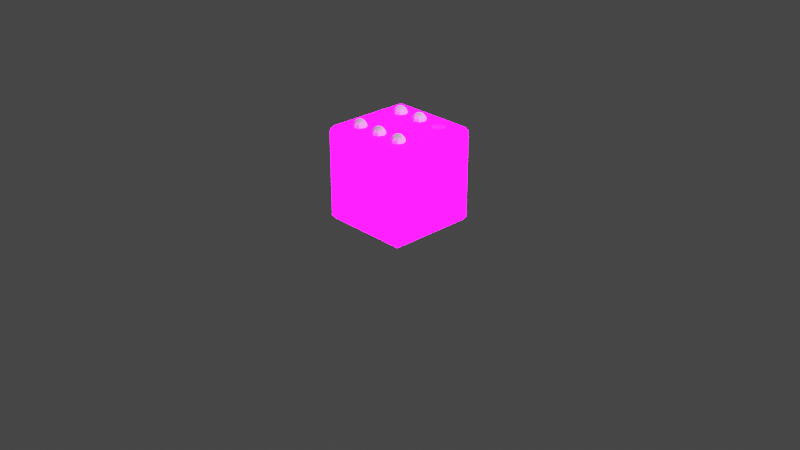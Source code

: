 # Source: Dice6.blend  (saved by Blender 3.6.11; exported with 4.5.12 LTS)
import bpy
from mathutils import Matrix  # noqa: F401  (used for matrix-valued properties, if any)

bpy.ops.wm.read_factory_settings(use_empty=True)
scene = bpy.context.scene
scene.name = 'Scene'

# ---- collections
col_collection = bpy.data.collections.new('Collection'); scene.collection.children.link(col_collection)
col_extras = bpy.data.collections.new('Extras'); scene.collection.children.link(col_extras)
col_export = bpy.data.collections.new('Export'); scene.collection.children.link(col_export)

# ---- images (referenced by path relative to the original .blend; pixels are not part of the script)
import os
ASSET_DIR = os.environ.get("B2B_ASSET_DIR", "")  # directory of the original .blend (textures are referenced by path, not embedded)
HERE = os.path.dirname(os.path.abspath(__file__))  # packed textures are extracted next to this script under _unpacked/

def load_image(name, relpath, width, height, colorspace="sRGB"):
    """Load a texture the original file referenced (path relative to the .blend, or extracted next to this script)."""
    p = next((c for c in (os.path.join(HERE, relpath), os.path.join(ASSET_DIR, relpath)) if relpath and os.path.exists(c)), "")
    if p:
        img = bpy.data.images.load(p, check_existing=True)
        img.name = name
    else:  # same state as the original file: an image datablock whose file is absent (Cycles renders it pink)
        img = bpy.data.images.new(name, width, height)
        img.source = "FILE"
        img.filepath = "//" + (relpath or name)
    img.colorspace_settings.name = colorspace
    return img
img_imphenziapixpal_emission_png = load_image('ImphenziaPixPal_Emission.png', 'ImphenziaPixPal_Emission.png', 1024, 1024, 'sRGB')
img_imphenziapixpal_attributes_png = load_image('ImphenziaPixPal_Attributes.png', 'ImphenziaPixPal_Attributes.png', 1024, 1024, 'sRGB')
img_imphenziapixpal_basecolor_png = load_image('ImphenziaPixPal_BaseColor.png', 'ImphenziaPixPal_BaseColor.png', 1024, 1024, 'sRGB')

# ---- materials (node trees are filled in below, after node groups)
mat_imphenziapixpal_001 = bpy.data.materials.new('ImphenziaPixPal.001')
mat_imphenziapixpal_001.alpha_threshold = 0.0
mat_imphenziapixpal_001.use_transparent_shadow = False
mat_imphenziapixpal_001.roughness = 0.5
mat_imphenziapixpal_001.line_color = (0.0, 0.0, 0.0, 1.0)

# ---- material node trees
mat_imphenziapixpal_001.use_nodes = True; mat_imphenziapixpal_001.node_tree.nodes.clear()
_N = mat_imphenziapixpal_001.node_tree.nodes; _L = mat_imphenziapixpal_001.node_tree.links
n0 = _N.new('ShaderNodeOutputMaterial'); n0.name = 'Material Output'; n0.location = (2687, 904)
n1 = _N.new('ShaderNodeBsdfPrincipled'); n1.name = 'Principled BSDF'; n1.location = (2220, 1074)
n1.distribution = 'GGX'
n1.subsurface_method = 'RANDOM_WALK_SKIN'
n1.inputs[3].default_value = 1.45
n1.inputs[13].default_value = 0.1412
n1.inputs[28].default_value = 20.0
n2 = _N.new('ShaderNodeMath'); n2.name = 'Math'; n2.location = (1892, 744)
n2.operation = 'SUBTRACT'
n2.inputs[0].default_value = 1.0
n3 = _N.new('ShaderNodeMath'); n3.name = 'Math.003'; n3.location = (926, 312)
n3.operation = 'MULTIPLY'
n4 = _N.new('ShaderNodeMath'); n4.name = 'Math.002'; n4.location = (554, 193)
n4.operation = 'DIVIDE'
n4.inputs[1].default_value = 36.0
n5 = _N.new('ShaderNodeSeparateColor'); n5.name = 'Separate Color'; n5.location = (538, 598)
n6 = _N.new('ShaderNodeMath'); n6.name = 'Math.001'; n6.location = (1201, 841)
n6.operation = 'SUBTRACT'
n7 = _N.new('ShaderNodeSeparateXYZ'); n7.name = 'Separate XYZ'; n7.location = (963, 968)
n8 = _N.new('ShaderNodeCombineXYZ'); n8.name = 'Combine XYZ'; n8.location = (1473, 992)
n9 = _N.new('ShaderNodeTexCoord'); n9.name = 'Texture Coordinate'; n9.location = (727, 942)
n10 = _N.new('ShaderNodeTexImage'); n10.name = 'Image Texture'; n10.location = (1803, 498)
n10.image = img_imphenziapixpal_emission_png
n10.interpolation = 'Closest'
n11 = _N.new('ShaderNodeTexImage'); n11.name = 'Image Texture.003'; n11.location = (205, 499)
n11.image = img_imphenziapixpal_attributes_png
n11.interpolation = 'Closest'
n12 = _N.new('ShaderNodeTexImage'); n12.name = 'Image Texture.002'; n12.location = (1808, 1182)
n12.image = img_imphenziapixpal_basecolor_png
n12.interpolation = 'Closest'
n13 = _N.new('ShaderNodeValue'); n13.name = 'Value'; n13.location = (357, 115)
n13.outputs[0].default_value = 1.0
_L.new(n1.outputs[0], n0.inputs[0])
_L.new(n10.outputs[0], n1.inputs[27])
_L.new(n11.outputs[0], n5.inputs[0])
_L.new(n5.outputs[1], n2.inputs[1])
_L.new(n2.outputs[0], n1.inputs[2])
_L.new(n5.outputs[0], n1.inputs[1])
_L.new(n12.outputs[0], n1.inputs[0])
_L.new(n13.outputs[0], n4.inputs[0])
_L.new(n9.outputs[2], n7.inputs[0])
_L.new(n7.outputs[0], n8.inputs[0])
_L.new(n7.outputs[2], n8.inputs[2])
_L.new(n7.outputs[1], n6.inputs[0])
_L.new(n6.outputs[0], n8.inputs[1])
_L.new(n8.outputs[0], n12.inputs[0])
_L.new(n4.outputs[0], n3.inputs[0])
_L.new(n5.outputs[2], n3.inputs[1])
_L.new(n3.outputs[0], n6.inputs[1])
_L.new(n8.outputs[0], n10.inputs[0])
n0.is_active_output = True

# ---- world
world_world = bpy.data.worlds.new('World'); scene.world = world_world
world_world.use_nodes = True; world_world.node_tree.nodes.clear()
_N = world_world.node_tree.nodes; _L = world_world.node_tree.links
n0 = _N.new('ShaderNodeOutputWorld'); n0.name = 'World Output'; n0.location = (300, 300)
n1 = _N.new('ShaderNodeBackground'); n1.name = 'Background'; n1.location = (10, 300)
n1.inputs[0].default_value = (0.05088, 0.05088, 0.05088, 1.0)
_L.new(n1.outputs[0], n0.inputs[0])
n0.is_active_output = True
world_world.color = (0.05088, 0.05088, 0.05088)
world_world.use_sun_shadow = False
world_world.sun_shadow_jitter_overblur = 0.0

# ---- cameras
cam_camera = bpy.data.cameras.new('Camera')
cam_camera.clip_end = 100.0
cam_camera.ortho_scale = 7.314

# ---- lights
light_light = bpy.data.lights.new('Light', 'POINT')
light_light.transmission_factor = 0.0
light_light.energy = 1000.0
light_light.shadow_soft_size = 0.1
light_light.shadow_maximum_resolution = 0.006
light_light.use_absolute_resolution = True

# ---- meshes
me_sphere_001 = bpy.data.meshes.new('Sphere.001')
me_sphere_001.from_pydata([(0.2911, -0.02029, 0.06929), (0.3083, -0.0375, 0.05303), (0.3198, -0.049, 0.0287), (0.3239, -0.05303, 1.339e-07), (0.3198, -0.049, -0.0287), (0.3083, -0.0375, -0.05303), (0.2911, -0.02029, -0.06929), (0.2708, -0.0287, 0.06929), (0.2708, -0.05303, 0.05303), (0.2708, -0.06929, 0.0287), (0.2708, -0.075, 1.311e-07), (0.2708, -0.06929, -0.0287), (0.2708, -0.05303, -0.05303), (0.2708, -0.0287, -0.06929), (0.2505, -0.02029, 0.06929), (0.2333, -0.0375, 0.05303), (0.2218, -0.049, 0.0287), (0.2178, -0.05303, 1.217e-07), (0.2218, -0.049, -0.0287), (0.2333, -0.0375, -0.05303), (0.2505, -0.02029, -0.06929), (0.2421, 1.327e-07, 0.06929), (0.2178, 1.44e-07, 0.05303), (0.2015, 1.512e-07, 0.0287), (0.1958, 1.236e-07, 1.112e-07), (0.2015, 1.203e-07, -0.0287), (0.2178, 1.12e-07, -0.05303), (0.2421, 1.299e-07, -0.06929), (0.2505, 0.0203, 0.06929), (0.2333, 0.0375, 0.05303), (0.2218, 0.049, 0.0287), (0.2178, 0.05303, 1.057e-07), (0.2218, 0.049, -0.0287), (0.2333, 0.0375, -0.05303), (0.2505, 0.02029, -0.06929), (0.2708, 0.0287, 0.06929), (0.2708, 0.05303, 0.05303), (0.2708, 0.06929, 0.0287), (0.2708, 0.075, 1.085e-07), (0.2708, 0.06929, -0.0287), (0.2708, 0.05303, -0.05303), (0.2708, 0.0287, -0.06929), (0.2911, 0.02029, 0.06929), (0.3083, 0.0375, 0.05303), (0.3198, 0.049, 0.0287), (0.3239, 0.05303, 1.179e-07), (0.3198, 0.049, -0.0287), (0.3083, 0.0375, -0.05303), (0.2911, 0.02029, -0.06929), (0.2708, 1.161e-07, -0.075), (0.2708, 1.49e-07, 0.075), (0.2995, 1.352e-07, 0.06929), (0.3239, 1.232e-07, 0.05303), (0.3401, 1.15e-07, 0.0287), (0.3458, 1.117e-07, 1.284e-07), (0.3401, 1.138e-07, -0.0287), (0.3239, 1.21e-07, -0.05303), (0.2995, 1.025e-07, -0.06929)], [], [(57, 56, 5, 6), (55, 54, 3, 4), (53, 52, 1, 2), (51, 50, 0), (49, 57, 6), (56, 55, 4, 5), (54, 53, 2, 3), (52, 51, 0, 1), (49, 6, 13), (5, 4, 11, 12), (3, 2, 9, 10), (1, 0, 7, 8), (6, 5, 12, 13), (4, 3, 10, 11), (2, 1, 8, 9), (0, 50, 7), (10, 9, 16, 17), (8, 7, 14, 15), (13, 12, 19, 20), (11, 10, 17, 18), (9, 8, 15, 16), (7, 50, 14), (49, 13, 20), (12, 11, 18, 19), (20, 19, 26, 27), (18, 17, 24, 25), (16, 15, 22, 23), (14, 50, 21), (49, 20, 27), (19, 18, 25, 26), (17, 16, 23, 24), (15, 14, 21, 22), (23, 22, 29, 30), (21, 50, 28), (49, 27, 34), (26, 25, 32, 33), (24, 23, 30, 31), (22, 21, 28, 29), (27, 26, 33, 34), (25, 24, 31, 32), (49, 34, 41), (33, 32, 39, 40), (31, 30, 37, 38), (29, 28, 35, 36), (34, 33, 40, 41), (32, 31, 38, 39), (30, 29, 36, 37), (28, 50, 35), (36, 35, 42, 43), (41, 40, 47, 48), (39, 38, 45, 46), (37, 36, 43, 44), (35, 50, 42), (49, 41, 48), (40, 39, 46, 47), (38, 37, 44, 45), (48, 47, 56, 57), (46, 45, 54, 55), (44, 43, 52, 53), (42, 50, 51), (49, 48, 57), (47, 46, 55, 56), (45, 44, 53, 54), (43, 42, 51, 52)])
_uv = me_sphere_001.uv_layers.new(name='UVMap')
_uv.uv.foreach_set('vector', [0.75, 0.125, 0.75, 0.25, 0.625, 0.25, 0.625, 0.125, 0.75, 0.375, 0.75, 0.5, 0.625, 0.5, 0.625, 0.375, 0.75, 0.625, 0.75, 0.75, 0.625, 0.75, 0.625, 0.625, 0.75, 0.875, 0.6875, 1.0, 0.625, 0.875, 0.6875, 0.0, 0.75, 0.125, 0.625, 0.125, 0.75, 0.25, 0.75, 0.375, 0.625, 0.375, 0.625, 0.25, 0.75, 0.5, 0.75, 0.625, 0.625, 0.625, 0.625, 0.5, 0.75, 0.75, 0.75, 0.875, 0.625, 0.875, 0.625, 0.75, 0.5625, 0.0, 0.625, 0.125, 0.5, 0.125, 0.625, 0.25, 0.625, 0.375, 0.5, 0.375, 0.5, 0.25, 0.625, 0.5, 0.625, 0.625, 0.5, 0.625, 0.5, 0.5, 0.625, 0.75, 0.625, 0.875, 0.5, 0.875, 0.5, 0.75, 0.625, 0.125, 0.625, 0.25, 0.5, 0.25, 0.5, 0.125, 0.625, 0.375, 0.625, 0.5, 0.5, 0.5, 0.5, 0.375, 0.625, 0.625, 0.625, 0.75, 0.5, 0.75, 0.5, 0.625, 0.625, 0.875, 0.5625, 1.0, 0.5, 0.875, 0.5, 0.5, 0.5, 0.625, 0.375, 0.625, 0.375, 0.5, 0.5, 0.75, 0.5, 0.875, 0.375, 0.875, 0.375, 0.75, 0.5, 0.125, 0.5, 0.25, 0.375, 0.25, 0.375, 0.125, 0.5, 0.375, 0.5, 0.5, 0.375, 0.5, 0.375, 0.375, 0.5, 0.625, 0.5, 0.75, 0.375, 0.75, 0.375, 0.625, 0.5, 0.875, 0.4375, 1.0, 0.375, 0.875, 0.4375, 0.0, 0.5, 0.125, 0.375, 0.125, 0.5, 0.25, 0.5, 0.375, 0.375, 0.375, 0.375, 0.25, 0.375, 0.125, 0.375, 0.25, 0.25, 0.25, 0.25, 0.125, 0.375, 0.375, 0.375, 0.5, 0.25, 0.5, 0.25, 0.375, 0.375, 0.625, 0.375, 0.75, 0.25, 0.75, 0.25, 0.625, 0.375, 0.875, 0.3125, 1.0, 0.25, 0.875, 0.3125, 0.0, 0.375, 0.125, 0.25, 0.125, 0.375, 0.25, 0.375, 0.375, 0.25, 0.375, 0.25, 0.25, 0.375, 0.5, 0.375, 0.625, 0.25, 0.625, 0.25, 0.5, 0.375, 0.75, 0.375, 0.875, 0.25, 0.875, 0.25, 0.75, 0.25, 0.625, 0.25, 0.75, 0.125, 0.75, 0.125, 0.625, 0.25, 0.875, 0.1875, 1.0, 0.125, 0.875, 0.1875, 0.0, 0.25, 0.125, 0.125, 0.125, 0.25, 0.25, 0.25, 0.375, 0.125, 0.375, 0.125, 0.25, 0.25, 0.5, 0.25, 0.625, 0.125, 0.625, 0.125, 0.5, 0.25, 0.75, 0.25, 0.875, 0.125, 0.875, 0.125, 0.75, 0.25, 0.125, 0.25, 0.25, 0.125, 0.25, 0.125, 0.125, 0.25, 0.375, 0.25, 0.5, 0.125, 0.5, 0.125, 0.375, 0.0625, 0.0, 0.125, 0.125, 0.0, 0.125, 0.125, 0.25, 0.125, 0.375, 0.0, 0.375, 0.0, 0.25, 0.125, 0.5, 0.125, 0.625, 0.0, 0.625, 0.0, 0.5, 0.125, 0.75, 0.125, 0.875, 0.0, 0.875, 0.0, 0.75, 0.125, 0.125, 0.125, 0.25, 0.0, 0.25, 0.0, 0.125, 0.125, 0.375, 0.125, 0.5, 0.0, 0.5, 0.0, 0.375, 0.125, 0.625, 0.125, 0.75, 0.0, 0.75, 0.0, 0.625, 0.125, 0.875, 0.0625, 1.0, 0.0, 0.875, 1.0, 0.75, 1.0, 0.875, 0.875, 0.875, 0.875, 0.75, 1.0, 0.125, 1.0, 0.25, 0.875, 0.25, 0.875, 0.125, 1.0, 0.375, 1.0, 0.5, 0.875, 0.5, 0.875, 0.375, 1.0, 0.625, 1.0, 0.75, 0.875, 0.75, 0.875, 0.625, 1.0, 0.875, 0.9375, 1.0, 0.875, 0.875, 0.9375, 0.0, 1.0, 0.125, 0.875, 0.125, 1.0, 0.25, 1.0, 0.375, 0.875, 0.375, 0.875, 0.25, 1.0, 0.5, 1.0, 0.625, 0.875, 0.625, 0.875, 0.5, 0.875, 0.125, 0.875, 0.25, 0.75, 0.25, 0.75, 0.125, 0.875, 0.375, 0.875, 0.5, 0.75, 0.5, 0.75, 0.375, 0.875, 0.625, 0.875, 0.75, 0.75, 0.75, 0.75, 0.625, 0.875, 0.875, 0.8125, 1.0, 0.75, 0.875, 0.8125, 0.0, 0.875, 0.125, 0.75, 0.125, 0.875, 0.25, 0.875, 0.375, 0.75, 0.375, 0.75, 0.25, 0.875, 0.5, 0.875, 0.625, 0.75, 0.625, 0.75, 0.5, 0.875, 0.75, 0.875, 0.875, 0.75, 0.875, 0.75, 0.75])
me_sphere_001.update()
me_sphere_003 = bpy.data.meshes.new('Sphere.003')
me_sphere_003.from_pydata([(0.2911, 0.2911, 0.06929), (0.3083, 0.3083, 0.05303), (0.3198, 0.3198, 0.0287), (0.3239, 0.3239, 6.847e-08), (0.3198, 0.3198, -0.0287), (0.3083, 0.3083, -0.05303), (0.2911, 0.2911, -0.06929), (0.2995, 0.2708, 0.06929), (0.3239, 0.2708, 0.05303), (0.3401, 0.2708, 0.0287), (0.3458, 0.2708, 7.024e-08), (0.3401, 0.2708, -0.0287), (0.3239, 0.2708, -0.05303), (0.2995, 0.2708, -0.06929), (0.2911, 0.2505, 0.06929), (0.3083, 0.2333, 0.05303), (0.3198, 0.2218, 0.0287), (0.3239, 0.2178, 6.628e-08), (0.3198, 0.2218, -0.0287), (0.3083, 0.2333, -0.05303), (0.2911, 0.2505, -0.06929), (0.2708, 0.2421, 0.06929), (0.2708, 0.2178, 0.05303), (0.2708, 0.2015, 0.0287), (0.2708, 0.1958, 5.891e-08), (0.2708, 0.2015, -0.0287), (0.2708, 0.2178, -0.05303), (0.2708, 0.2421, -0.06929), (0.2505, 0.2505, 0.06929), (0.2333, 0.2333, 0.05303), (0.2218, 0.2218, 0.0287), (0.2178, 0.2178, 5.245e-08), (0.2218, 0.2218, -0.0287), (0.2333, 0.2333, -0.05303), (0.2505, 0.2505, -0.06929), (0.2421, 0.2708, 0.06929), (0.2178, 0.2708, 0.05303), (0.2015, 0.2708, 0.0287), (0.1958, 0.2708, 5.068e-08), (0.2015, 0.2708, -0.0287), (0.2178, 0.2708, -0.05303), (0.2421, 0.2708, -0.06929), (0.2505, 0.2911, 0.06929), (0.2333, 0.3083, 0.05303), (0.2218, 0.3198, 0.0287), (0.2178, 0.3239, 5.464e-08), (0.2218, 0.3198, -0.0287), (0.2333, 0.3083, -0.05303), (0.2505, 0.2911, -0.06929), (0.2708, 0.2708, -0.075), (0.2708, 0.2708, 0.075), (0.2708, 0.2995, 0.06929), (0.2708, 0.3239, 0.05303), (0.2708, 0.3401, 0.0287), (0.2708, 0.3458, 6.201e-08), (0.2708, 0.3401, -0.0287), (0.2708, 0.3239, -0.05303), (0.2708, 0.2995, -0.06929)], [], [(57, 56, 5, 6), (55, 54, 3, 4), (53, 52, 1, 2), (51, 50, 0), (49, 57, 6), (56, 55, 4, 5), (54, 53, 2, 3), (52, 51, 0, 1), (49, 6, 13), (5, 4, 11, 12), (3, 2, 9, 10), (1, 0, 7, 8), (6, 5, 12, 13), (4, 3, 10, 11), (2, 1, 8, 9), (0, 50, 7), (10, 9, 16, 17), (8, 7, 14, 15), (13, 12, 19, 20), (11, 10, 17, 18), (9, 8, 15, 16), (7, 50, 14), (49, 13, 20), (12, 11, 18, 19), (20, 19, 26, 27), (18, 17, 24, 25), (16, 15, 22, 23), (14, 50, 21), (49, 20, 27), (19, 18, 25, 26), (17, 16, 23, 24), (15, 14, 21, 22), (23, 22, 29, 30), (21, 50, 28), (49, 27, 34), (26, 25, 32, 33), (24, 23, 30, 31), (22, 21, 28, 29), (27, 26, 33, 34), (25, 24, 31, 32), (49, 34, 41), (33, 32, 39, 40), (31, 30, 37, 38), (29, 28, 35, 36), (34, 33, 40, 41), (32, 31, 38, 39), (30, 29, 36, 37), (28, 50, 35), (36, 35, 42, 43), (41, 40, 47, 48), (39, 38, 45, 46), (37, 36, 43, 44), (35, 50, 42), (49, 41, 48), (40, 39, 46, 47), (38, 37, 44, 45), (48, 47, 56, 57), (46, 45, 54, 55), (44, 43, 52, 53), (42, 50, 51), (49, 48, 57), (47, 46, 55, 56), (45, 44, 53, 54), (43, 42, 51, 52)])
_uv = me_sphere_003.uv_layers.new(name='UVMap')
_uv.uv.foreach_set('vector', [0.75, 0.125, 0.75, 0.25, 0.625, 0.25, 0.625, 0.125, 0.75, 0.375, 0.75, 0.5, 0.625, 0.5, 0.625, 0.375, 0.75, 0.625, 0.75, 0.75, 0.625, 0.75, 0.625, 0.625, 0.75, 0.875, 0.6875, 1.0, 0.625, 0.875, 0.6875, 0.0, 0.75, 0.125, 0.625, 0.125, 0.75, 0.25, 0.75, 0.375, 0.625, 0.375, 0.625, 0.25, 0.75, 0.5, 0.75, 0.625, 0.625, 0.625, 0.625, 0.5, 0.75, 0.75, 0.75, 0.875, 0.625, 0.875, 0.625, 0.75, 0.5625, 0.0, 0.625, 0.125, 0.5, 0.125, 0.625, 0.25, 0.625, 0.375, 0.5, 0.375, 0.5, 0.25, 0.625, 0.5, 0.625, 0.625, 0.5, 0.625, 0.5, 0.5, 0.625, 0.75, 0.625, 0.875, 0.5, 0.875, 0.5, 0.75, 0.625, 0.125, 0.625, 0.25, 0.5, 0.25, 0.5, 0.125, 0.625, 0.375, 0.625, 0.5, 0.5, 0.5, 0.5, 0.375, 0.625, 0.625, 0.625, 0.75, 0.5, 0.75, 0.5, 0.625, 0.625, 0.875, 0.5625, 1.0, 0.5, 0.875, 0.5, 0.5, 0.5, 0.625, 0.375, 0.625, 0.375, 0.5, 0.5, 0.75, 0.5, 0.875, 0.375, 0.875, 0.375, 0.75, 0.5, 0.125, 0.5, 0.25, 0.375, 0.25, 0.375, 0.125, 0.5, 0.375, 0.5, 0.5, 0.375, 0.5, 0.375, 0.375, 0.5, 0.625, 0.5, 0.75, 0.375, 0.75, 0.375, 0.625, 0.5, 0.875, 0.4375, 1.0, 0.375, 0.875, 0.4375, 0.0, 0.5, 0.125, 0.375, 0.125, 0.5, 0.25, 0.5, 0.375, 0.375, 0.375, 0.375, 0.25, 0.375, 0.125, 0.375, 0.25, 0.25, 0.25, 0.25, 0.125, 0.375, 0.375, 0.375, 0.5, 0.25, 0.5, 0.25, 0.375, 0.375, 0.625, 0.375, 0.75, 0.25, 0.75, 0.25, 0.625, 0.375, 0.875, 0.3125, 1.0, 0.25, 0.875, 0.3125, 0.0, 0.375, 0.125, 0.25, 0.125, 0.375, 0.25, 0.375, 0.375, 0.25, 0.375, 0.25, 0.25, 0.375, 0.5, 0.375, 0.625, 0.25, 0.625, 0.25, 0.5, 0.375, 0.75, 0.375, 0.875, 0.25, 0.875, 0.25, 0.75, 0.25, 0.625, 0.25, 0.75, 0.125, 0.75, 0.125, 0.625, 0.25, 0.875, 0.1875, 1.0, 0.125, 0.875, 0.1875, 0.0, 0.25, 0.125, 0.125, 0.125, 0.25, 0.25, 0.25, 0.375, 0.125, 0.375, 0.125, 0.25, 0.25, 0.5, 0.25, 0.625, 0.125, 0.625, 0.125, 0.5, 0.25, 0.75, 0.25, 0.875, 0.125, 0.875, 0.125, 0.75, 0.25, 0.125, 0.25, 0.25, 0.125, 0.25, 0.125, 0.125, 0.25, 0.375, 0.25, 0.5, 0.125, 0.5, 0.125, 0.375, 0.0625, 0.0, 0.125, 0.125, 0.0, 0.125, 0.125, 0.25, 0.125, 0.375, 0.0, 0.375, 0.0, 0.25, 0.125, 0.5, 0.125, 0.625, 0.0, 0.625, 0.0, 0.5, 0.125, 0.75, 0.125, 0.875, 0.0, 0.875, 0.0, 0.75, 0.125, 0.125, 0.125, 0.25, 0.0, 0.25, 0.0, 0.125, 0.125, 0.375, 0.125, 0.5, 0.0, 0.5, 0.0, 0.375, 0.125, 0.625, 0.125, 0.75, 0.0, 0.75, 0.0, 0.625, 0.125, 0.875, 0.0625, 1.0, 0.0, 0.875, 1.0, 0.75, 1.0, 0.875, 0.875, 0.875, 0.875, 0.75, 1.0, 0.125, 1.0, 0.25, 0.875, 0.25, 0.875, 0.125, 1.0, 0.375, 1.0, 0.5, 0.875, 0.5, 0.875, 0.375, 1.0, 0.625, 1.0, 0.75, 0.875, 0.75, 0.875, 0.625, 1.0, 0.875, 0.9375, 1.0, 0.875, 0.875, 0.9375, 0.0, 1.0, 0.125, 0.875, 0.125, 1.0, 0.25, 1.0, 0.375, 0.875, 0.375, 0.875, 0.25, 1.0, 0.5, 1.0, 0.625, 0.875, 0.625, 0.875, 0.5, 0.875, 0.125, 0.875, 0.25, 0.75, 0.25, 0.75, 0.125, 0.875, 0.375, 0.875, 0.5, 0.75, 0.5, 0.75, 0.375, 0.875, 0.625, 0.875, 0.75, 0.75, 0.75, 0.75, 0.625, 0.875, 0.875, 0.8125, 1.0, 0.75, 0.875, 0.8125, 0.0, 0.875, 0.125, 0.75, 0.125, 0.875, 0.25, 0.875, 0.375, 0.75, 0.375, 0.75, 0.25, 0.875, 0.5, 0.875, 0.625, 0.75, 0.625, 0.75, 0.5, 0.875, 0.75, 0.875, 0.875, 0.75, 0.875, 0.75, 0.75])
me_sphere_003.update()
me_sphere_004 = bpy.data.meshes.new('Sphere.004')
me_sphere_004.from_pydata([(0.2911, 0.2911, 0.06929), (0.3083, 0.3083, 0.05303), (0.3198, 0.3198, 0.0287), (0.3239, 0.3239, 6.847e-08), (0.3198, 0.3198, -0.0287), (0.3083, 0.3083, -0.05303), (0.2911, 0.2911, -0.06929), (0.2995, 0.2708, 0.06929), (0.3239, 0.2708, 0.05303), (0.3401, 0.2708, 0.0287), (0.3458, 0.2708, 7.024e-08), (0.3401, 0.2708, -0.0287), (0.3239, 0.2708, -0.05303), (0.2995, 0.2708, -0.06929), (0.2911, 0.2505, 0.06929), (0.3083, 0.2333, 0.05303), (0.3198, 0.2218, 0.0287), (0.3239, 0.2178, 6.628e-08), (0.3198, 0.2218, -0.0287), (0.3083, 0.2333, -0.05303), (0.2911, 0.2505, -0.06929), (0.2708, 0.2421, 0.06929), (0.2708, 0.2178, 0.05303), (0.2708, 0.2015, 0.0287), (0.2708, 0.1958, 5.891e-08), (0.2708, 0.2015, -0.0287), (0.2708, 0.2178, -0.05303), (0.2708, 0.2421, -0.06929), (0.2505, 0.2505, 0.06929), (0.2333, 0.2333, 0.05303), (0.2218, 0.2218, 0.0287), (0.2178, 0.2178, 5.245e-08), (0.2218, 0.2218, -0.0287), (0.2333, 0.2333, -0.05303), (0.2505, 0.2505, -0.06929), (0.2421, 0.2708, 0.06929), (0.2178, 0.2708, 0.05303), (0.2015, 0.2708, 0.0287), (0.1958, 0.2708, 5.068e-08), (0.2015, 0.2708, -0.0287), (0.2178, 0.2708, -0.05303), (0.2421, 0.2708, -0.06929), (0.2505, 0.2911, 0.06929), (0.2333, 0.3083, 0.05303), (0.2218, 0.3198, 0.0287), (0.2178, 0.3239, 5.464e-08), (0.2218, 0.3198, -0.0287), (0.2333, 0.3083, -0.05303), (0.2505, 0.2911, -0.06929), (0.2708, 0.2708, -0.075), (0.2708, 0.2708, 0.075), (0.2708, 0.2995, 0.06929), (0.2708, 0.3239, 0.05303), (0.2708, 0.3401, 0.0287), (0.2708, 0.3458, 6.201e-08), (0.2708, 0.3401, -0.0287), (0.2708, 0.3239, -0.05303), (0.2708, 0.2995, -0.06929)], [], [(57, 56, 5, 6), (55, 54, 3, 4), (53, 52, 1, 2), (51, 50, 0), (49, 57, 6), (56, 55, 4, 5), (54, 53, 2, 3), (52, 51, 0, 1), (49, 6, 13), (5, 4, 11, 12), (3, 2, 9, 10), (1, 0, 7, 8), (6, 5, 12, 13), (4, 3, 10, 11), (2, 1, 8, 9), (0, 50, 7), (10, 9, 16, 17), (8, 7, 14, 15), (13, 12, 19, 20), (11, 10, 17, 18), (9, 8, 15, 16), (7, 50, 14), (49, 13, 20), (12, 11, 18, 19), (20, 19, 26, 27), (18, 17, 24, 25), (16, 15, 22, 23), (14, 50, 21), (49, 20, 27), (19, 18, 25, 26), (17, 16, 23, 24), (15, 14, 21, 22), (23, 22, 29, 30), (21, 50, 28), (49, 27, 34), (26, 25, 32, 33), (24, 23, 30, 31), (22, 21, 28, 29), (27, 26, 33, 34), (25, 24, 31, 32), (49, 34, 41), (33, 32, 39, 40), (31, 30, 37, 38), (29, 28, 35, 36), (34, 33, 40, 41), (32, 31, 38, 39), (30, 29, 36, 37), (28, 50, 35), (36, 35, 42, 43), (41, 40, 47, 48), (39, 38, 45, 46), (37, 36, 43, 44), (35, 50, 42), (49, 41, 48), (40, 39, 46, 47), (38, 37, 44, 45), (48, 47, 56, 57), (46, 45, 54, 55), (44, 43, 52, 53), (42, 50, 51), (49, 48, 57), (47, 46, 55, 56), (45, 44, 53, 54), (43, 42, 51, 52)])
_uv = me_sphere_004.uv_layers.new(name='UVMap')
_uv.uv.foreach_set('vector', [0.75, 0.125, 0.75, 0.25, 0.625, 0.25, 0.625, 0.125, 0.75, 0.375, 0.75, 0.5, 0.625, 0.5, 0.625, 0.375, 0.75, 0.625, 0.75, 0.75, 0.625, 0.75, 0.625, 0.625, 0.75, 0.875, 0.6875, 1.0, 0.625, 0.875, 0.6875, 0.0, 0.75, 0.125, 0.625, 0.125, 0.75, 0.25, 0.75, 0.375, 0.625, 0.375, 0.625, 0.25, 0.75, 0.5, 0.75, 0.625, 0.625, 0.625, 0.625, 0.5, 0.75, 0.75, 0.75, 0.875, 0.625, 0.875, 0.625, 0.75, 0.5625, 0.0, 0.625, 0.125, 0.5, 0.125, 0.625, 0.25, 0.625, 0.375, 0.5, 0.375, 0.5, 0.25, 0.625, 0.5, 0.625, 0.625, 0.5, 0.625, 0.5, 0.5, 0.625, 0.75, 0.625, 0.875, 0.5, 0.875, 0.5, 0.75, 0.625, 0.125, 0.625, 0.25, 0.5, 0.25, 0.5, 0.125, 0.625, 0.375, 0.625, 0.5, 0.5, 0.5, 0.5, 0.375, 0.625, 0.625, 0.625, 0.75, 0.5, 0.75, 0.5, 0.625, 0.625, 0.875, 0.5625, 1.0, 0.5, 0.875, 0.5, 0.5, 0.5, 0.625, 0.375, 0.625, 0.375, 0.5, 0.5, 0.75, 0.5, 0.875, 0.375, 0.875, 0.375, 0.75, 0.5, 0.125, 0.5, 0.25, 0.375, 0.25, 0.375, 0.125, 0.5, 0.375, 0.5, 0.5, 0.375, 0.5, 0.375, 0.375, 0.5, 0.625, 0.5, 0.75, 0.375, 0.75, 0.375, 0.625, 0.5, 0.875, 0.4375, 1.0, 0.375, 0.875, 0.4375, 0.0, 0.5, 0.125, 0.375, 0.125, 0.5, 0.25, 0.5, 0.375, 0.375, 0.375, 0.375, 0.25, 0.375, 0.125, 0.375, 0.25, 0.25, 0.25, 0.25, 0.125, 0.375, 0.375, 0.375, 0.5, 0.25, 0.5, 0.25, 0.375, 0.375, 0.625, 0.375, 0.75, 0.25, 0.75, 0.25, 0.625, 0.375, 0.875, 0.3125, 1.0, 0.25, 0.875, 0.3125, 0.0, 0.375, 0.125, 0.25, 0.125, 0.375, 0.25, 0.375, 0.375, 0.25, 0.375, 0.25, 0.25, 0.375, 0.5, 0.375, 0.625, 0.25, 0.625, 0.25, 0.5, 0.375, 0.75, 0.375, 0.875, 0.25, 0.875, 0.25, 0.75, 0.25, 0.625, 0.25, 0.75, 0.125, 0.75, 0.125, 0.625, 0.25, 0.875, 0.1875, 1.0, 0.125, 0.875, 0.1875, 0.0, 0.25, 0.125, 0.125, 0.125, 0.25, 0.25, 0.25, 0.375, 0.125, 0.375, 0.125, 0.25, 0.25, 0.5, 0.25, 0.625, 0.125, 0.625, 0.125, 0.5, 0.25, 0.75, 0.25, 0.875, 0.125, 0.875, 0.125, 0.75, 0.25, 0.125, 0.25, 0.25, 0.125, 0.25, 0.125, 0.125, 0.25, 0.375, 0.25, 0.5, 0.125, 0.5, 0.125, 0.375, 0.0625, 0.0, 0.125, 0.125, 0.0, 0.125, 0.125, 0.25, 0.125, 0.375, 0.0, 0.375, 0.0, 0.25, 0.125, 0.5, 0.125, 0.625, 0.0, 0.625, 0.0, 0.5, 0.125, 0.75, 0.125, 0.875, 0.0, 0.875, 0.0, 0.75, 0.125, 0.125, 0.125, 0.25, 0.0, 0.25, 0.0, 0.125, 0.125, 0.375, 0.125, 0.5, 0.0, 0.5, 0.0, 0.375, 0.125, 0.625, 0.125, 0.75, 0.0, 0.75, 0.0, 0.625, 0.125, 0.875, 0.0625, 1.0, 0.0, 0.875, 1.0, 0.75, 1.0, 0.875, 0.875, 0.875, 0.875, 0.75, 1.0, 0.125, 1.0, 0.25, 0.875, 0.25, 0.875, 0.125, 1.0, 0.375, 1.0, 0.5, 0.875, 0.5, 0.875, 0.375, 1.0, 0.625, 1.0, 0.75, 0.875, 0.75, 0.875, 0.625, 1.0, 0.875, 0.9375, 1.0, 0.875, 0.875, 0.9375, 0.0, 1.0, 0.125, 0.875, 0.125, 1.0, 0.25, 1.0, 0.375, 0.875, 0.375, 0.875, 0.25, 1.0, 0.5, 1.0, 0.625, 0.875, 0.625, 0.875, 0.5, 0.875, 0.125, 0.875, 0.25, 0.75, 0.25, 0.75, 0.125, 0.875, 0.375, 0.875, 0.5, 0.75, 0.5, 0.75, 0.375, 0.875, 0.625, 0.875, 0.75, 0.75, 0.75, 0.75, 0.625, 0.875, 0.875, 0.8125, 1.0, 0.75, 0.875, 0.8125, 0.0, 0.875, 0.125, 0.75, 0.125, 0.875, 0.25, 0.875, 0.375, 0.75, 0.375, 0.75, 0.25, 0.875, 0.5, 0.875, 0.625, 0.75, 0.625, 0.75, 0.5, 0.875, 0.75, 0.875, 0.875, 0.75, 0.875, 0.75, 0.75])
me_sphere_004.update()
me_sphere_005 = bpy.data.meshes.new('Sphere.005')
me_sphere_005.from_pydata([(0.2911, 0.2911, 0.06929), (0.3083, 0.3083, 0.05303), (0.3198, 0.3198, 0.0287), (0.3239, 0.3239, 6.847e-08), (0.3198, 0.3198, -0.0287), (0.3083, 0.3083, -0.05303), (0.2911, 0.2911, -0.06929), (0.2995, 0.2708, 0.06929), (0.3239, 0.2708, 0.05303), (0.3401, 0.2708, 0.0287), (0.3458, 0.2708, 7.024e-08), (0.3401, 0.2708, -0.0287), (0.3239, 0.2708, -0.05303), (0.2995, 0.2708, -0.06929), (0.2911, 0.2505, 0.06929), (0.3083, 0.2333, 0.05303), (0.3198, 0.2218, 0.0287), (0.3239, 0.2178, 6.628e-08), (0.3198, 0.2218, -0.0287), (0.3083, 0.2333, -0.05303), (0.2911, 0.2505, -0.06929), (0.2708, 0.2421, 0.06929), (0.2708, 0.2178, 0.05303), (0.2708, 0.2015, 0.0287), (0.2708, 0.1958, 5.891e-08), (0.2708, 0.2015, -0.0287), (0.2708, 0.2178, -0.05303), (0.2708, 0.2421, -0.06929), (0.2505, 0.2505, 0.06929), (0.2333, 0.2333, 0.05303), (0.2218, 0.2218, 0.0287), (0.2178, 0.2178, 5.245e-08), (0.2218, 0.2218, -0.0287), (0.2333, 0.2333, -0.05303), (0.2505, 0.2505, -0.06929), (0.2421, 0.2708, 0.06929), (0.2178, 0.2708, 0.05303), (0.2015, 0.2708, 0.0287), (0.1958, 0.2708, 5.068e-08), (0.2015, 0.2708, -0.0287), (0.2178, 0.2708, -0.05303), (0.2421, 0.2708, -0.06929), (0.2505, 0.2911, 0.06929), (0.2333, 0.3083, 0.05303), (0.2218, 0.3198, 0.0287), (0.2178, 0.3239, 5.464e-08), (0.2218, 0.3198, -0.0287), (0.2333, 0.3083, -0.05303), (0.2505, 0.2911, -0.06929), (0.2708, 0.2708, -0.075), (0.2708, 0.2708, 0.075), (0.2708, 0.2995, 0.06929), (0.2708, 0.3239, 0.05303), (0.2708, 0.3401, 0.0287), (0.2708, 0.3458, 6.201e-08), (0.2708, 0.3401, -0.0287), (0.2708, 0.3239, -0.05303), (0.2708, 0.2995, -0.06929)], [], [(57, 56, 5, 6), (55, 54, 3, 4), (53, 52, 1, 2), (51, 50, 0), (49, 57, 6), (56, 55, 4, 5), (54, 53, 2, 3), (52, 51, 0, 1), (49, 6, 13), (5, 4, 11, 12), (3, 2, 9, 10), (1, 0, 7, 8), (6, 5, 12, 13), (4, 3, 10, 11), (2, 1, 8, 9), (0, 50, 7), (10, 9, 16, 17), (8, 7, 14, 15), (13, 12, 19, 20), (11, 10, 17, 18), (9, 8, 15, 16), (7, 50, 14), (49, 13, 20), (12, 11, 18, 19), (20, 19, 26, 27), (18, 17, 24, 25), (16, 15, 22, 23), (14, 50, 21), (49, 20, 27), (19, 18, 25, 26), (17, 16, 23, 24), (15, 14, 21, 22), (23, 22, 29, 30), (21, 50, 28), (49, 27, 34), (26, 25, 32, 33), (24, 23, 30, 31), (22, 21, 28, 29), (27, 26, 33, 34), (25, 24, 31, 32), (49, 34, 41), (33, 32, 39, 40), (31, 30, 37, 38), (29, 28, 35, 36), (34, 33, 40, 41), (32, 31, 38, 39), (30, 29, 36, 37), (28, 50, 35), (36, 35, 42, 43), (41, 40, 47, 48), (39, 38, 45, 46), (37, 36, 43, 44), (35, 50, 42), (49, 41, 48), (40, 39, 46, 47), (38, 37, 44, 45), (48, 47, 56, 57), (46, 45, 54, 55), (44, 43, 52, 53), (42, 50, 51), (49, 48, 57), (47, 46, 55, 56), (45, 44, 53, 54), (43, 42, 51, 52)])
_uv = me_sphere_005.uv_layers.new(name='UVMap')
_uv.uv.foreach_set('vector', [0.75, 0.125, 0.75, 0.25, 0.625, 0.25, 0.625, 0.125, 0.75, 0.375, 0.75, 0.5, 0.625, 0.5, 0.625, 0.375, 0.75, 0.625, 0.75, 0.75, 0.625, 0.75, 0.625, 0.625, 0.75, 0.875, 0.6875, 1.0, 0.625, 0.875, 0.6875, 0.0, 0.75, 0.125, 0.625, 0.125, 0.75, 0.25, 0.75, 0.375, 0.625, 0.375, 0.625, 0.25, 0.75, 0.5, 0.75, 0.625, 0.625, 0.625, 0.625, 0.5, 0.75, 0.75, 0.75, 0.875, 0.625, 0.875, 0.625, 0.75, 0.5625, 0.0, 0.625, 0.125, 0.5, 0.125, 0.625, 0.25, 0.625, 0.375, 0.5, 0.375, 0.5, 0.25, 0.625, 0.5, 0.625, 0.625, 0.5, 0.625, 0.5, 0.5, 0.625, 0.75, 0.625, 0.875, 0.5, 0.875, 0.5, 0.75, 0.625, 0.125, 0.625, 0.25, 0.5, 0.25, 0.5, 0.125, 0.625, 0.375, 0.625, 0.5, 0.5, 0.5, 0.5, 0.375, 0.625, 0.625, 0.625, 0.75, 0.5, 0.75, 0.5, 0.625, 0.625, 0.875, 0.5625, 1.0, 0.5, 0.875, 0.5, 0.5, 0.5, 0.625, 0.375, 0.625, 0.375, 0.5, 0.5, 0.75, 0.5, 0.875, 0.375, 0.875, 0.375, 0.75, 0.5, 0.125, 0.5, 0.25, 0.375, 0.25, 0.375, 0.125, 0.5, 0.375, 0.5, 0.5, 0.375, 0.5, 0.375, 0.375, 0.5, 0.625, 0.5, 0.75, 0.375, 0.75, 0.375, 0.625, 0.5, 0.875, 0.4375, 1.0, 0.375, 0.875, 0.4375, 0.0, 0.5, 0.125, 0.375, 0.125, 0.5, 0.25, 0.5, 0.375, 0.375, 0.375, 0.375, 0.25, 0.375, 0.125, 0.375, 0.25, 0.25, 0.25, 0.25, 0.125, 0.375, 0.375, 0.375, 0.5, 0.25, 0.5, 0.25, 0.375, 0.375, 0.625, 0.375, 0.75, 0.25, 0.75, 0.25, 0.625, 0.375, 0.875, 0.3125, 1.0, 0.25, 0.875, 0.3125, 0.0, 0.375, 0.125, 0.25, 0.125, 0.375, 0.25, 0.375, 0.375, 0.25, 0.375, 0.25, 0.25, 0.375, 0.5, 0.375, 0.625, 0.25, 0.625, 0.25, 0.5, 0.375, 0.75, 0.375, 0.875, 0.25, 0.875, 0.25, 0.75, 0.25, 0.625, 0.25, 0.75, 0.125, 0.75, 0.125, 0.625, 0.25, 0.875, 0.1875, 1.0, 0.125, 0.875, 0.1875, 0.0, 0.25, 0.125, 0.125, 0.125, 0.25, 0.25, 0.25, 0.375, 0.125, 0.375, 0.125, 0.25, 0.25, 0.5, 0.25, 0.625, 0.125, 0.625, 0.125, 0.5, 0.25, 0.75, 0.25, 0.875, 0.125, 0.875, 0.125, 0.75, 0.25, 0.125, 0.25, 0.25, 0.125, 0.25, 0.125, 0.125, 0.25, 0.375, 0.25, 0.5, 0.125, 0.5, 0.125, 0.375, 0.0625, 0.0, 0.125, 0.125, 0.0, 0.125, 0.125, 0.25, 0.125, 0.375, 0.0, 0.375, 0.0, 0.25, 0.125, 0.5, 0.125, 0.625, 0.0, 0.625, 0.0, 0.5, 0.125, 0.75, 0.125, 0.875, 0.0, 0.875, 0.0, 0.75, 0.125, 0.125, 0.125, 0.25, 0.0, 0.25, 0.0, 0.125, 0.125, 0.375, 0.125, 0.5, 0.0, 0.5, 0.0, 0.375, 0.125, 0.625, 0.125, 0.75, 0.0, 0.75, 0.0, 0.625, 0.125, 0.875, 0.0625, 1.0, 0.0, 0.875, 1.0, 0.75, 1.0, 0.875, 0.875, 0.875, 0.875, 0.75, 1.0, 0.125, 1.0, 0.25, 0.875, 0.25, 0.875, 0.125, 1.0, 0.375, 1.0, 0.5, 0.875, 0.5, 0.875, 0.375, 1.0, 0.625, 1.0, 0.75, 0.875, 0.75, 0.875, 0.625, 1.0, 0.875, 0.9375, 1.0, 0.875, 0.875, 0.9375, 0.0, 1.0, 0.125, 0.875, 0.125, 1.0, 0.25, 1.0, 0.375, 0.875, 0.375, 0.875, 0.25, 1.0, 0.5, 1.0, 0.625, 0.875, 0.625, 0.875, 0.5, 0.875, 0.125, 0.875, 0.25, 0.75, 0.25, 0.75, 0.125, 0.875, 0.375, 0.875, 0.5, 0.75, 0.5, 0.75, 0.375, 0.875, 0.625, 0.875, 0.75, 0.75, 0.75, 0.75, 0.625, 0.875, 0.875, 0.8125, 1.0, 0.75, 0.875, 0.8125, 0.0, 0.875, 0.125, 0.75, 0.125, 0.875, 0.25, 0.875, 0.375, 0.75, 0.375, 0.75, 0.25, 0.875, 0.5, 0.875, 0.625, 0.75, 0.625, 0.75, 0.5, 0.875, 0.75, 0.875, 0.875, 0.75, 0.875, 0.75, 0.75])
me_sphere_005.update()
me_sphere_002 = bpy.data.meshes.new('Sphere.002')
me_sphere_002.from_pydata([(0.2911, -0.02029, 0.06929), (0.3083, -0.0375, 0.05303), (0.3198, -0.049, 0.0287), (0.3239, -0.05303, 1.339e-07), (0.3198, -0.049, -0.0287), (0.3083, -0.0375, -0.05303), (0.2911, -0.02029, -0.06929), (0.2708, -0.0287, 0.06929), (0.2708, -0.05303, 0.05303), (0.2708, -0.06929, 0.0287), (0.2708, -0.075, 1.311e-07), (0.2708, -0.06929, -0.0287), (0.2708, -0.05303, -0.05303), (0.2708, -0.0287, -0.06929), (0.2505, -0.02029, 0.06929), (0.2333, -0.0375, 0.05303), (0.2218, -0.049, 0.0287), (0.2178, -0.05303, 1.217e-07), (0.2218, -0.049, -0.0287), (0.2333, -0.0375, -0.05303), (0.2505, -0.02029, -0.06929), (0.2421, 1.327e-07, 0.06929), (0.2178, 1.44e-07, 0.05303), (0.2015, 1.512e-07, 0.0287), (0.1958, 1.236e-07, 1.112e-07), (0.2015, 1.203e-07, -0.0287), (0.2178, 1.12e-07, -0.05303), (0.2421, 1.299e-07, -0.06929), (0.2505, 0.0203, 0.06929), (0.2333, 0.0375, 0.05303), (0.2218, 0.049, 0.0287), (0.2178, 0.05303, 1.057e-07), (0.2218, 0.049, -0.0287), (0.2333, 0.0375, -0.05303), (0.2505, 0.02029, -0.06929), (0.2708, 0.0287, 0.06929), (0.2708, 0.05303, 0.05303), (0.2708, 0.06929, 0.0287), (0.2708, 0.075, 1.085e-07), (0.2708, 0.06929, -0.0287), (0.2708, 0.05303, -0.05303), (0.2708, 0.0287, -0.06929), (0.2911, 0.02029, 0.06929), (0.3083, 0.0375, 0.05303), (0.3198, 0.049, 0.0287), (0.3239, 0.05303, 1.179e-07), (0.3198, 0.049, -0.0287), (0.3083, 0.0375, -0.05303), (0.2911, 0.02029, -0.06929), (0.2708, 1.161e-07, -0.075), (0.2708, 1.49e-07, 0.075), (0.2995, 1.352e-07, 0.06929), (0.3239, 1.232e-07, 0.05303), (0.3401, 1.15e-07, 0.0287), (0.3458, 1.117e-07, 1.284e-07), (0.3401, 1.138e-07, -0.0287), (0.3239, 1.21e-07, -0.05303), (0.2995, 1.025e-07, -0.06929)], [], [(57, 56, 5, 6), (55, 54, 3, 4), (53, 52, 1, 2), (51, 50, 0), (49, 57, 6), (56, 55, 4, 5), (54, 53, 2, 3), (52, 51, 0, 1), (49, 6, 13), (5, 4, 11, 12), (3, 2, 9, 10), (1, 0, 7, 8), (6, 5, 12, 13), (4, 3, 10, 11), (2, 1, 8, 9), (0, 50, 7), (10, 9, 16, 17), (8, 7, 14, 15), (13, 12, 19, 20), (11, 10, 17, 18), (9, 8, 15, 16), (7, 50, 14), (49, 13, 20), (12, 11, 18, 19), (20, 19, 26, 27), (18, 17, 24, 25), (16, 15, 22, 23), (14, 50, 21), (49, 20, 27), (19, 18, 25, 26), (17, 16, 23, 24), (15, 14, 21, 22), (23, 22, 29, 30), (21, 50, 28), (49, 27, 34), (26, 25, 32, 33), (24, 23, 30, 31), (22, 21, 28, 29), (27, 26, 33, 34), (25, 24, 31, 32), (49, 34, 41), (33, 32, 39, 40), (31, 30, 37, 38), (29, 28, 35, 36), (34, 33, 40, 41), (32, 31, 38, 39), (30, 29, 36, 37), (28, 50, 35), (36, 35, 42, 43), (41, 40, 47, 48), (39, 38, 45, 46), (37, 36, 43, 44), (35, 50, 42), (49, 41, 48), (40, 39, 46, 47), (38, 37, 44, 45), (48, 47, 56, 57), (46, 45, 54, 55), (44, 43, 52, 53), (42, 50, 51), (49, 48, 57), (47, 46, 55, 56), (45, 44, 53, 54), (43, 42, 51, 52)])
_uv = me_sphere_002.uv_layers.new(name='UVMap')
_uv.uv.foreach_set('vector', [0.75, 0.125, 0.75, 0.25, 0.625, 0.25, 0.625, 0.125, 0.75, 0.375, 0.75, 0.5, 0.625, 0.5, 0.625, 0.375, 0.75, 0.625, 0.75, 0.75, 0.625, 0.75, 0.625, 0.625, 0.75, 0.875, 0.6875, 1.0, 0.625, 0.875, 0.6875, 0.0, 0.75, 0.125, 0.625, 0.125, 0.75, 0.25, 0.75, 0.375, 0.625, 0.375, 0.625, 0.25, 0.75, 0.5, 0.75, 0.625, 0.625, 0.625, 0.625, 0.5, 0.75, 0.75, 0.75, 0.875, 0.625, 0.875, 0.625, 0.75, 0.5625, 0.0, 0.625, 0.125, 0.5, 0.125, 0.625, 0.25, 0.625, 0.375, 0.5, 0.375, 0.5, 0.25, 0.625, 0.5, 0.625, 0.625, 0.5, 0.625, 0.5, 0.5, 0.625, 0.75, 0.625, 0.875, 0.5, 0.875, 0.5, 0.75, 0.625, 0.125, 0.625, 0.25, 0.5, 0.25, 0.5, 0.125, 0.625, 0.375, 0.625, 0.5, 0.5, 0.5, 0.5, 0.375, 0.625, 0.625, 0.625, 0.75, 0.5, 0.75, 0.5, 0.625, 0.625, 0.875, 0.5625, 1.0, 0.5, 0.875, 0.5, 0.5, 0.5, 0.625, 0.375, 0.625, 0.375, 0.5, 0.5, 0.75, 0.5, 0.875, 0.375, 0.875, 0.375, 0.75, 0.5, 0.125, 0.5, 0.25, 0.375, 0.25, 0.375, 0.125, 0.5, 0.375, 0.5, 0.5, 0.375, 0.5, 0.375, 0.375, 0.5, 0.625, 0.5, 0.75, 0.375, 0.75, 0.375, 0.625, 0.5, 0.875, 0.4375, 1.0, 0.375, 0.875, 0.4375, 0.0, 0.5, 0.125, 0.375, 0.125, 0.5, 0.25, 0.5, 0.375, 0.375, 0.375, 0.375, 0.25, 0.375, 0.125, 0.375, 0.25, 0.25, 0.25, 0.25, 0.125, 0.375, 0.375, 0.375, 0.5, 0.25, 0.5, 0.25, 0.375, 0.375, 0.625, 0.375, 0.75, 0.25, 0.75, 0.25, 0.625, 0.375, 0.875, 0.3125, 1.0, 0.25, 0.875, 0.3125, 0.0, 0.375, 0.125, 0.25, 0.125, 0.375, 0.25, 0.375, 0.375, 0.25, 0.375, 0.25, 0.25, 0.375, 0.5, 0.375, 0.625, 0.25, 0.625, 0.25, 0.5, 0.375, 0.75, 0.375, 0.875, 0.25, 0.875, 0.25, 0.75, 0.25, 0.625, 0.25, 0.75, 0.125, 0.75, 0.125, 0.625, 0.25, 0.875, 0.1875, 1.0, 0.125, 0.875, 0.1875, 0.0, 0.25, 0.125, 0.125, 0.125, 0.25, 0.25, 0.25, 0.375, 0.125, 0.375, 0.125, 0.25, 0.25, 0.5, 0.25, 0.625, 0.125, 0.625, 0.125, 0.5, 0.25, 0.75, 0.25, 0.875, 0.125, 0.875, 0.125, 0.75, 0.25, 0.125, 0.25, 0.25, 0.125, 0.25, 0.125, 0.125, 0.25, 0.375, 0.25, 0.5, 0.125, 0.5, 0.125, 0.375, 0.0625, 0.0, 0.125, 0.125, 0.0, 0.125, 0.125, 0.25, 0.125, 0.375, 0.0, 0.375, 0.0, 0.25, 0.125, 0.5, 0.125, 0.625, 0.0, 0.625, 0.0, 0.5, 0.125, 0.75, 0.125, 0.875, 0.0, 0.875, 0.0, 0.75, 0.125, 0.125, 0.125, 0.25, 0.0, 0.25, 0.0, 0.125, 0.125, 0.375, 0.125, 0.5, 0.0, 0.5, 0.0, 0.375, 0.125, 0.625, 0.125, 0.75, 0.0, 0.75, 0.0, 0.625, 0.125, 0.875, 0.0625, 1.0, 0.0, 0.875, 1.0, 0.75, 1.0, 0.875, 0.875, 0.875, 0.875, 0.75, 1.0, 0.125, 1.0, 0.25, 0.875, 0.25, 0.875, 0.125, 1.0, 0.375, 1.0, 0.5, 0.875, 0.5, 0.875, 0.375, 1.0, 0.625, 1.0, 0.75, 0.875, 0.75, 0.875, 0.625, 1.0, 0.875, 0.9375, 1.0, 0.875, 0.875, 0.9375, 0.0, 1.0, 0.125, 0.875, 0.125, 1.0, 0.25, 1.0, 0.375, 0.875, 0.375, 0.875, 0.25, 1.0, 0.5, 1.0, 0.625, 0.875, 0.625, 0.875, 0.5, 0.875, 0.125, 0.875, 0.25, 0.75, 0.25, 0.75, 0.125, 0.875, 0.375, 0.875, 0.5, 0.75, 0.5, 0.75, 0.375, 0.875, 0.625, 0.875, 0.75, 0.75, 0.75, 0.75, 0.625, 0.875, 0.875, 0.8125, 1.0, 0.75, 0.875, 0.8125, 0.0, 0.875, 0.125, 0.75, 0.125, 0.875, 0.25, 0.875, 0.375, 0.75, 0.375, 0.75, 0.25, 0.875, 0.5, 0.875, 0.625, 0.75, 0.625, 0.75, 0.5, 0.875, 0.75, 0.875, 0.875, 0.75, 0.875, 0.75, 0.75])
me_sphere_002.update()
me_cube_001 = bpy.data.meshes.new('Cube.001')
me_cube_001.from_pydata([(-0.4514, -0.4514, 0.5), (-0.5, -0.4514, 0.4514), (-0.4514, -0.5, 0.4514), (-0.5, -0.4514, -0.4514), (-0.4514, -0.4514, -0.5), (-0.3198, -0.049, -0.4713), (-0.3083, -0.0375, -0.447), (0.3198, 0.049, -0.4713), (-0.2911, -0.02029, -0.4307), (-0.3198, -0.3198, -0.4713), (0.3083, 0.0375, -0.447), (0.2911, 0.02029, -0.4307), (0.3198, -0.3198, -0.4713), (-0.3083, -0.3083, -0.447), (0.3083, -0.3083, -0.447), (-0.2708, -0.06929, -0.4713), (-0.2911, -0.2911, -0.4307), (-0.2708, -0.05303, -0.447), (0.3198, 0.3198, -0.4713), (-0.2708, -0.0287, -0.4307), (0.2708, 0.06929, -0.4713), (0.2911, -0.2911, -0.4307), (-0.3198, 0.3198, -0.4713), (0.2708, 0.05303, -0.447), (-0.2218, -0.049, -0.4713), (0.3083, 0.3083, -0.447), (-0.2333, -0.0375, -0.447), (0.2708, 0.0287, -0.4307), (-0.4514, -0.5, -0.4514), (-0.2505, -0.02029, -0.4307), (-0.2708, -0.3401, -0.4713), (-0.2708, -0.3239, -0.447), (0.2911, 0.2911, -0.4307), (-0.2708, -0.2995, -0.4307), (0.2218, 0.049, -0.4713), (-0.2015, 1.203e-07, -0.4713), (-0.2178, 1.12e-07, -0.447), (-0.3083, 0.3083, -0.447), (0.2333, 0.0375, -0.447), (-0.2421, 1.299e-07, -0.4307), (0.4514, -0.4514, 0.5), (0.2505, 0.02029, -0.4307), (0.3401, -0.2708, -0.4713), (-0.2911, 0.2911, -0.4307), (0.3239, -0.2708, -0.447), (-0.2218, 0.049, -0.4713), (0.4514, -0.5, 0.4514), (-0.2333, 0.0375, -0.447), (-0.2505, 0.02029, -0.4307), (-0.2218, -0.3198, -0.4713), (0.2015, -1.203e-07, -0.4713), (0.2995, -0.2708, -0.4307), (0.2178, -1.12e-07, -0.447), (0.2421, -1.299e-07, -0.4307), (-0.2333, -0.3083, -0.447), (-0.2708, 0.06929, -0.4713), (0.5, -0.4514, 0.4514), (-0.2708, 0.05303, -0.447), (-0.2505, -0.2911, -0.4307), (-0.2708, 0.0287, -0.4307), (0.2708, 0.3401, -0.4713), (0.4514, -0.4514, -0.5), (0.2708, 0.3239, -0.447), (0.2218, -0.049, -0.4713), (0.5, -0.4514, -0.4514), (-0.3198, 0.049, -0.4713), (0.2333, -0.0375, -0.447), (-0.3083, 0.0375, -0.447), (0.2505, -0.02029, -0.4307), (-0.2911, 0.02029, -0.4307), (-0.2015, -0.2708, -0.4713), (-0.2708, 1.161e-07, -0.425), (0.3198, -0.2218, -0.4713), (0.2708, 0.2995, -0.4307), (-0.2178, -0.2708, -0.447), (0.3083, -0.2333, -0.447), (0.2708, -0.06929, -0.4713), (-0.3401, 1.138e-07, -0.4713), (-0.2421, -0.2708, -0.4307), (-0.3239, 1.21e-07, -0.447), (0.2708, -0.05303, -0.447), (0.2911, -0.2505, -0.4307), (-0.2995, 1.025e-07, -0.4307), (0.2708, -0.0287, -0.4307), (0.4514, -0.5, -0.4514), (-0.3401, 0.2708, -0.4713), (-0.4514, 0.4514, 0.5), (-0.3239, 0.2708, -0.447), (-0.2218, -0.2218, -0.4713), (0.3198, -0.049, -0.4713), (-0.4514, 0.5, 0.4514), (0.3083, -0.0375, -0.447), (-0.2333, -0.2333, -0.447), (0.2911, -0.02029, -0.4307), (-0.2505, -0.2505, -0.4307), (0.2708, -1.161e-07, -0.425), (0.2708, -0.2015, -0.4713), (0.2218, 0.3198, -0.4713), (-0.2995, 0.2708, -0.4307), (0.2708, -0.2178, -0.447), (0.2333, 0.3083, -0.447), (-0.2708, -0.2015, -0.4713), (0.3401, -1.138e-07, -0.4713), (0.2708, -0.2421, -0.4307), (-0.5, 0.4514, 0.4514), (0.3239, -1.21e-07, -0.447), (-0.2708, -0.2178, -0.447), (0.2995, -1.025e-07, -0.4307), (-0.2708, -0.2421, -0.4307), (0.2505, 0.2911, -0.4307), (-0.4514, 0.4514, -0.5), (-0.5, 0.4514, -0.4514), (-0.4514, 0.5, -0.4514), (0.2218, -0.2218, -0.4713), (0.4514, 0.4514, 0.5), (-0.3198, -0.2218, -0.4713), (0.2333, -0.2333, -0.447), (-0.3083, -0.2333, -0.447), (0.2505, -0.2505, -0.4307), (-0.2911, -0.2505, -0.4307), (-0.2708, -0.2708, -0.425), (-0.3198, 0.2218, -0.4713), (0.2015, 0.2708, -0.4713), (0.2178, 0.2708, -0.447), (0.5, 0.4514, 0.4514), (-0.3083, 0.2333, -0.447), (0.2421, 0.2708, -0.4307), (0.2015, -0.2708, -0.4713), (-0.3401, -0.2708, -0.4713), (-0.3239, -0.2708, -0.447), (-0.2911, 0.2505, -0.4307), (-0.2995, -0.2708, -0.4307), (0.2178, -0.2708, -0.447), (0.4514, 0.5, 0.4514), (0.2421, -0.2708, -0.4307), (0.4514, 0.4514, -0.5), (0.4514, 0.5, -0.4514), (0.5, 0.4514, -0.4514), (0.2218, 0.2218, -0.4713), (0.2333, 0.2333, -0.447), (0.2218, -0.3198, -0.4713), (0.2333, -0.3083, -0.447), (-0.2708, 0.2015, -0.4713), (0.2505, -0.2911, -0.4307), (0.2505, 0.2505, -0.4307), (0.2708, -0.2708, -0.425), (-0.2708, 0.2178, -0.447), (-0.2708, 0.2421, -0.4307), (-0.2218, 0.2218, -0.4713), (-0.2333, 0.2333, -0.447), (-0.2505, 0.2505, -0.4307), (-0.2015, 0.2708, -0.4713), (0.2708, -0.3401, -0.4713), (0.2708, 0.2015, -0.4713), (-0.2178, 0.2708, -0.447), (0.2708, -0.3239, -0.447), (0.2708, 0.2178, -0.447), (0.2708, -0.2995, -0.4307), (-0.2421, 0.2708, -0.4307), (0.2708, 0.2421, -0.4307), (-0.2218, 0.3198, -0.4713), (-0.2333, 0.3083, -0.447), (-0.2505, 0.2911, -0.4307), (-0.2708, 0.2708, -0.425), (0.3198, 0.2218, -0.4713), (-0.2708, 0.3401, -0.4713), (-0.2708, 0.3239, -0.447), (0.3083, 0.2333, -0.447), (-0.2708, 0.2995, -0.4307), (0.2911, 0.2505, -0.4307), (0.2708, 0.2708, -0.425), (-0.3458, 0.2708, -0.5), (-0.3239, 0.2178, -0.5), (-0.3239, 0.3239, -0.5), (-0.1958, 0.2708, -0.5), (-0.2178, 0.3239, -0.5), (-0.2178, 0.2178, -0.5), (-0.2708, 0.3458, -0.5), (0.3401, 0.2708, -0.4713), (-0.2708, 0.1958, -0.5), (0.3239, 0.2708, -0.447), (0.2995, 0.2708, -0.4307), (0.2178, 0.2178, -0.5), (0.2708, 0.1958, -0.5), (0.3458, 0.2708, -0.5), (0.3239, 0.2178, -0.5), (0.3239, 0.3239, -0.5), (0.1958, 0.2708, -0.5), (0.2708, 0.3458, -0.5), (0.2178, 0.3239, -0.5), (0.1958, -0.2708, -0.5), (0.2708, -0.3458, -0.5), (0.2178, -0.3239, -0.5), (0.2178, -0.2178, -0.5), (0.3458, -0.2708, -0.5), (0.3239, -0.3239, -0.5), (0.3239, -0.2178, -0.5), (0.2708, -0.1958, -0.5), (-0.3458, -0.2708, -0.5), (-0.2708, -0.1958, -0.5), (-0.3239, -0.2178, -0.5), (-0.3239, -0.3239, -0.5), (-0.2178, -0.2178, -0.5), (-0.2708, -0.3458, -0.5), (-0.2178, -0.3239, -0.5), (-0.1958, -0.2708, -0.5), (0.2708, 0.075, -0.5), (0.2708, 0.075, -0.5), (0.2708, -0.075, -0.5), (0.2708, -0.075, -0.5), (0.1958, -1.236e-07, -0.5), (0.2178, 0.05303, -0.5), (0.2178, -0.05303, -0.5), (0.3239, 0.05303, -0.5), (0.3239, -0.05303, -0.5), (0.3458, -1.117e-07, -0.5), (-0.2708, -0.075, -0.5), (-0.2708, -0.075, -0.5), (-0.2708, 0.075, -0.5), (-0.2708, 0.075, -0.5), (-0.2178, -0.05303, -0.5), (-0.1958, 1.236e-07, -0.5), (-0.2178, 0.05303, -0.5), (-0.3239, -0.05303, -0.5), (-0.3239, 0.05303, -0.5), (-0.3458, 1.117e-07, -0.5)], [], [(0, 1, 2), (3, 4, 28), (40, 46, 56), (61, 64, 84), (86, 90, 104), (110, 111, 112), (114, 124, 133), (135, 136, 137), (1, 3, 28, 2), (64, 56, 46, 84), (114, 40, 56, 124), (136, 133, 124, 137), (111, 104, 90, 112), (104, 1, 0, 86), (90, 86, 114, 133), (1, 104, 111, 3), (218, 179, 176, 174, 187, 182, 183, 206, 207, 211, 210, 212, 209, 208, 197, 193, 190, 205, 202, 199, 216, 217, 220, 221, 222, 219), (206, 183, 185, 184, 186, 135, 61, 195, 194, 196, 197, 208, 214, 215, 213), (3, 111, 110, 4), (46, 2, 28, 84), (84, 28, 4, 61), (133, 136, 112, 90), (114, 86, 0, 40), (40, 0, 2, 46), (64, 61, 135, 137), (136, 135, 110, 112), (64, 137, 124, 56), (168, 43, 37, 166), (177, 165, 22, 173), (163, 43, 168), (166, 37, 22, 165), (163, 98, 43), (37, 87, 85, 22), (43, 98, 87, 37), (173, 22, 85, 171), (98, 130, 125, 87), (171, 85, 121, 172), (163, 130, 98), (87, 125, 121, 85), (130, 147, 146, 125), (172, 121, 142, 179), (163, 147, 130), (125, 146, 142, 121), (163, 150, 147), (146, 149, 148, 142), (147, 150, 149, 146), (179, 142, 148, 176), (163, 158, 150), (149, 154, 151, 148), (150, 158, 154, 149), (176, 148, 151, 174), (158, 162, 161, 154), (174, 151, 160, 175), (163, 162, 158), (154, 161, 160, 151), (162, 168, 166, 161), (175, 160, 165, 177), (163, 168, 162), (161, 166, 165, 160), (181, 32, 25, 180), (184, 178, 18, 186), (170, 32, 181), (180, 25, 18, 178), (170, 73, 32), (25, 62, 60, 18), (32, 73, 62, 25), (186, 18, 60, 188), (73, 109, 100, 62), (188, 60, 97, 189), (170, 109, 73), (62, 100, 97, 60), (109, 126, 123, 100), (189, 97, 122, 187), (170, 126, 109), (100, 123, 122, 97), (170, 144, 126), (123, 139, 138, 122), (126, 144, 139, 123), (187, 122, 138, 182), (170, 159, 144), (139, 156, 153, 138), (144, 159, 156, 139), (182, 138, 153, 183), (159, 169, 167, 156), (183, 153, 164, 185), (170, 169, 159), (156, 167, 164, 153), (169, 181, 180, 167), (185, 164, 178, 184), (170, 181, 169), (167, 180, 178, 164), (157, 21, 14, 155), (191, 152, 12, 195), (145, 21, 157), (155, 14, 12, 152), (145, 51, 21), (14, 44, 42, 12), (21, 51, 44, 14), (195, 12, 42, 194), (51, 81, 75, 44), (194, 42, 72, 196), (145, 81, 51), (44, 75, 72, 42), (81, 103, 99, 75), (196, 72, 96, 197), (145, 103, 81), (75, 99, 96, 72), (145, 118, 103), (99, 116, 113, 96), (103, 118, 116, 99), (197, 96, 113, 193), (145, 134, 118), (116, 132, 127, 113), (118, 134, 132, 116), (193, 113, 127, 190), (134, 143, 141, 132), (190, 127, 140, 192), (145, 143, 134), (132, 141, 140, 127), (143, 157, 155, 141), (192, 140, 152, 191), (145, 157, 143), (141, 155, 152, 140), (131, 16, 13, 129), (198, 128, 9, 201), (120, 16, 131), (129, 13, 9, 128), (120, 33, 16), (13, 31, 30, 9), (16, 33, 31, 13), (201, 9, 30, 203), (33, 58, 54, 31), (203, 30, 49, 204), (120, 58, 33), (31, 54, 49, 30), (58, 78, 74, 54), (204, 49, 70, 205), (120, 78, 58), (54, 74, 70, 49), (120, 94, 78), (74, 92, 88, 70), (78, 94, 92, 74), (70, 88, 202, 205), (120, 108, 94), (92, 106, 101, 88), (94, 108, 106, 92), (202, 88, 101, 199), (108, 119, 117, 106), (199, 101, 115, 200), (120, 119, 108), (106, 117, 115, 101), (119, 131, 129, 117), (200, 115, 128, 198), (120, 131, 119), (117, 129, 128, 115), (191, 195, 61, 4, 201, 203, 204, 205, 190, 192), (177, 173, 110, 135, 186, 188, 189, 187, 174, 175), (199, 200, 198, 201, 4, 110, 173, 171, 172, 179, 218, 224, 225, 223, 216), (107, 11, 10, 105), (102, 7, 213, 215), (95, 11, 107), (105, 10, 7, 102), (95, 27, 11), (10, 23, 20, 7), (11, 27, 23, 10), (206, 213, 7, 20, 207), (27, 41, 38, 23), (207, 20, 34, 211), (95, 41, 27), (23, 38, 34, 20), (41, 53, 52, 38), (211, 34, 50, 210), (95, 53, 41), (38, 52, 50, 34), (95, 68, 53), (52, 66, 63, 50), (53, 68, 66, 52), (210, 50, 63, 212), (95, 83, 68), (66, 80, 76, 63), (68, 83, 80, 66), (212, 63, 76, 209), (83, 93, 91, 80), (209, 76, 89, 214, 208), (95, 93, 83), (80, 91, 89, 76), (93, 107, 105, 91), (214, 89, 102, 215), (95, 107, 93), (91, 105, 102, 89), (82, 8, 6, 79), (225, 77, 5, 223), (71, 8, 82), (79, 6, 5, 77), (71, 19, 8), (6, 17, 15, 5), (8, 19, 17, 6), (5, 15, 217, 216, 223), (19, 29, 26, 17), (15, 24, 220, 217), (71, 29, 19), (17, 26, 24, 15), (29, 39, 36, 26), (220, 24, 35, 221), (71, 39, 29), (26, 36, 35, 24), (71, 48, 39), (36, 47, 45, 35), (39, 48, 47, 36), (35, 45, 222, 221), (71, 59, 48), (47, 57, 55, 45), (48, 59, 57, 47), (45, 55, 219, 222), (59, 69, 67, 57), (219, 55, 65, 224, 218), (71, 69, 59), (57, 67, 65, 55), (69, 82, 79, 67), (224, 65, 77, 225), (71, 82, 69), (67, 79, 77, 65)])
_uv = me_cube_001.uv_layers.new(name='UVMap')
_uv.uv.foreach_set('vector', [0.8087, 0.1364, 0.8087, 0.1364, 0.8087, 0.1364, 0.8087, 0.1364, 0.8087, 0.1364, 0.8087, 0.1364, 0.8087, 0.1364, 0.8087, 0.1364, 0.8087, 0.1364, 0.8087, 0.1364, 0.8087, 0.1364, 0.8087, 0.1364, 0.8087, 0.1364, 0.8087, 0.1364, 0.8087, 0.1364, 0.8087, 0.1364, 0.8087, 0.1364, 0.8087, 0.1364, 0.8087, 0.1364, 0.8087, 0.1364, 0.8087, 0.1364, 0.8087, 0.1364, 0.8087, 0.1364, 0.8087, 0.1364, 0.8087, 0.1364, 0.8087, 0.1364, 0.8087, 0.1364, 0.8087, 0.1364, 0.8087, 0.1364, 0.8087, 0.1364, 0.8087, 0.1364, 0.8087, 0.1364, 0.8087, 0.1364, 0.8087, 0.1364, 0.8087, 0.1364, 0.8087, 0.1364, 0.8087, 0.1364, 0.8087, 0.1364, 0.8087, 0.1364, 0.8087, 0.1364, 0.8087, 0.1364, 0.8087, 0.1364, 0.8087, 0.1364, 0.8087, 0.1364, 0.8087, 0.1364, 0.8087, 0.1364, 0.8087, 0.1364, 0.8087, 0.1364, 0.8087, 0.1364, 0.8087, 0.1364, 0.8087, 0.1364, 0.8087, 0.1364, 0.8087, 0.1364, 0.8087, 0.1364, 0.8087, 0.1364, 0.8087, 0.1364, 0.8087, 0.1364, 0.8087, 0.1364, 0.8087, 0.1364, 0.8087, 0.1364, 0.8087, 0.1364, 0.8087, 0.1364, 0.8087, 0.1364, 0.8087, 0.1364, 0.8087, 0.1364, 0.8087, 0.1364, 0.8087, 0.1364, 0.8087, 0.1364, 0.8087, 0.1364, 0.8087, 0.1364, 0.8087, 0.1364, 0.8087, 0.1364, 0.8087, 0.1364, 0.8087, 0.1364, 0.8087, 0.1364, 0.8087, 0.1364, 0.8087, 0.1364, 0.8087, 0.1364, 0.8087, 0.1364, 0.8087, 0.1364, 0.8087, 0.1364, 0.8087, 0.1364, 0.8087, 0.1364, 0.8087, 0.1364, 0.8087, 0.1364, 0.8087, 0.1364, 0.8087, 0.1364, 0.8087, 0.1364, 0.8087, 0.1364, 0.8087, 0.1364, 0.8087, 0.1364, 0.8087, 0.1364, 0.8087, 0.1364, 0.8087, 0.1364, 0.8087, 0.1364, 0.8087, 0.1364, 0.8087, 0.1364, 0.8087, 0.1364, 0.8087, 0.1364, 0.8087, 0.1364, 0.8087, 0.1364, 0.8087, 0.1364, 0.8087, 0.1364, 0.8087, 0.1364, 0.8087, 0.1364, 0.8087, 0.1364, 0.8087, 0.1364, 0.8087, 0.1364, 0.8087, 0.1364, 0.8087, 0.1364, 0.8087, 0.1364, 0.8087, 0.1364, 0.8087, 0.1364, 0.8087, 0.1364, 0.8087, 0.1364, 0.8087, 0.1364, 0.8087, 0.1364, 0.8087, 0.1364, 0.8087, 0.1364, 0.8087, 0.1364, 0.8087, 0.1364, 0.8087, 0.1364, 0.8087, 0.1364, 0.8087, 0.1364, 0.8087, 0.1364, 0.8087, 0.1364, 0.8087, 0.1364, 0.8087, 0.1364, 0.8087, 0.1364, 0.8087, 0.1364, 0.8087, 0.1364, 0.8087, 0.1364, 0.8087, 0.1364, 0.8094, 0.03491, 0.8094, 0.03491, 0.8094, 0.03491, 0.8094, 0.03491, 0.8094, 0.03491, 0.8094, 0.03491, 0.8094, 0.03491, 0.8094, 0.03491, 0.8094, 0.03491, 0.8094, 0.03491, 0.8094, 0.03491, 0.8094, 0.03491, 0.8094, 0.03491, 0.8094, 0.03491, 0.8094, 0.03491, 0.8094, 0.03491, 0.8094, 0.03491, 0.8094, 0.03491, 0.8094, 0.03491, 0.8094, 0.03491, 0.8094, 0.03491, 0.8094, 0.03491, 0.8094, 0.03491, 0.8094, 0.03491, 0.8094, 0.03491, 0.8094, 0.03491, 0.8094, 0.03491, 0.8094, 0.03491, 0.8094, 0.03491, 0.8094, 0.03491, 0.8094, 0.03491, 0.8094, 0.03491, 0.8094, 0.03491, 0.8094, 0.03491, 0.8094, 0.03491, 0.8094, 0.03491, 0.8094, 0.03491, 0.8094, 0.03491, 0.8094, 0.03491, 0.8094, 0.03491, 0.8094, 0.03491, 0.8094, 0.03491, 0.8094, 0.03491, 0.8094, 0.03491, 0.8094, 0.03491, 0.8094, 0.03491, 0.8094, 0.03491, 0.8094, 0.03491, 0.8094, 0.03491, 0.8094, 0.03491, 0.8094, 0.03491, 0.8094, 0.03491, 0.8094, 0.03491, 0.8094, 0.03491, 0.8094, 0.03491, 0.8094, 0.03491, 0.8094, 0.03491, 0.8094, 0.03491, 0.8094, 0.03491, 0.8094, 0.03491, 0.8094, 0.03491, 0.8094, 0.03491, 0.8094, 0.03491, 0.8094, 0.03491, 0.8094, 0.03491, 0.8094, 0.03491, 0.8094, 0.03491, 0.8094, 0.03491, 0.8094, 0.03491, 0.8094, 0.03491, 0.8094, 0.03491, 0.8094, 0.03491, 0.8094, 0.03491, 0.8094, 0.03491, 0.8094, 0.03491, 0.8094, 0.03491, 0.8094, 0.03491, 0.8094, 0.03491, 0.8094, 0.03491, 0.8094, 0.03491, 0.8094, 0.03491, 0.8094, 0.03491, 0.8094, 0.03491, 0.8094, 0.03491, 0.8094, 0.03491, 0.8094, 0.03491, 0.8094, 0.03491, 0.8094, 0.03491, 0.8094, 0.03491, 0.8094, 0.03491, 0.8094, 0.03491, 0.8094, 0.03491, 0.8094, 0.03491, 0.8094, 0.03491, 0.8094, 0.03491, 0.8094, 0.03491, 0.8094, 0.03491, 0.8094, 0.03491, 0.8094, 0.03491, 0.8094, 0.03491, 0.8094, 0.03491, 0.8094, 0.03491, 0.8094, 0.03491, 0.8094, 0.03491, 0.8094, 0.03491, 0.8094, 0.03491, 0.8094, 0.03491, 0.8094, 0.03491, 0.8094, 0.03491, 0.8094, 0.03491, 0.8094, 0.03491, 0.8094, 0.03491, 0.8094, 0.03491, 0.8094, 0.03491, 0.8094, 0.03491, 0.8094, 0.03491, 0.8094, 0.03491, 0.8094, 0.03491, 0.8094, 0.03491, 0.8094, 0.03491, 0.8094, 0.03491, 0.8094, 0.03491, 0.8094, 0.03491, 0.8094, 0.03491, 0.8094, 0.03491, 0.8094, 0.03491, 0.8094, 0.03491, 0.8094, 0.03491, 0.8094, 0.03491, 0.8094, 0.03491, 0.8094, 0.03491, 0.8094, 0.03491, 0.8094, 0.03491, 0.8094, 0.03491, 0.8094, 0.03491, 0.8094, 0.03491, 0.8094, 0.03491, 0.8094, 0.03491, 0.8094, 0.03491, 0.8094, 0.03491, 0.8094, 0.03491, 0.8094, 0.03491, 0.8094, 0.03491, 0.8094, 0.03491, 0.8094, 0.03491, 0.8094, 0.03491, 0.8094, 0.03491, 0.8094, 0.03491, 0.8094, 0.03491, 0.8094, 0.03491, 0.8094, 0.03491, 0.8094, 0.03491, 0.8094, 0.03491, 0.8094, 0.03491, 0.8094, 0.03491, 0.8094, 0.03491, 0.8094, 0.03491, 0.8094, 0.03491, 0.8094, 0.03491, 0.8094, 0.03491, 0.8094, 0.03491, 0.8094, 0.03491, 0.8094, 0.03491, 0.8094, 0.03491, 0.8094, 0.03491, 0.8094, 0.03491, 0.8094, 0.03491, 0.8094, 0.03491, 0.8094, 0.03491, 0.8094, 0.03491, 0.8094, 0.03491, 0.8094, 0.03491, 0.8094, 0.03491, 0.8094, 0.03491, 0.8094, 0.03491, 0.8094, 0.03491, 0.8094, 0.03491, 0.8094, 0.03491, 0.8094, 0.03491, 0.8094, 0.03491, 0.8094, 0.03491, 0.8094, 0.03491, 0.8094, 0.03491, 0.8094, 0.03491, 0.8094, 0.03491, 0.8094, 0.03491, 0.8094, 0.03491, 0.8094, 0.03491, 0.8094, 0.03491, 0.8094, 0.03491, 0.8094, 0.03491, 0.8094, 0.03491, 0.8094, 0.03491, 0.8094, 0.03491, 0.8094, 0.03491, 0.8094, 0.03491, 0.8094, 0.03491, 0.8094, 0.03491, 0.8094, 0.03491, 0.8094, 0.03491, 0.8094, 0.03491, 0.8094, 0.03491, 0.8094, 0.03491, 0.8094, 0.03491, 0.8094, 0.03491, 0.8094, 0.03491, 0.8094, 0.03491, 0.8094, 0.03491, 0.8094, 0.03491, 0.8094, 0.03491, 0.8094, 0.03491, 0.8094, 0.03491, 0.8094, 0.03491, 0.8094, 0.03491, 0.8094, 0.03491, 0.8094, 0.03491, 0.8094, 0.03491, 0.8094, 0.03491, 0.8094, 0.03491, 0.8094, 0.03491, 0.8094, 0.03491, 0.8094, 0.03491, 0.8094, 0.03491, 0.8094, 0.03491, 0.8094, 0.03491, 0.8094, 0.03491, 0.8094, 0.03491, 0.8094, 0.03491, 0.8094, 0.03491, 0.8094, 0.03491, 0.8094, 0.03491, 0.8094, 0.03491, 0.8094, 0.03491, 0.8094, 0.03491, 0.8094, 0.03491, 0.8094, 0.03491, 0.8094, 0.03491, 0.8094, 0.03491, 0.8094, 0.03491, 0.8094, 0.03491, 0.8094, 0.03491, 0.8094, 0.03491, 0.8094, 0.03491, 0.8094, 0.03491, 0.8094, 0.03491, 0.8094, 0.03491, 0.8094, 0.03491, 0.8094, 0.03491, 0.8094, 0.03491, 0.8094, 0.03491, 0.8094, 0.03491, 0.8094, 0.03491, 0.8094, 0.03491, 0.8094, 0.03491, 0.8094, 0.03491, 0.8094, 0.03491, 0.8094, 0.03491, 0.8094, 0.03491, 0.8094, 0.03491, 0.8094, 0.03491, 0.8094, 0.03491, 0.8094, 0.03491, 0.8094, 0.03491, 0.8094, 0.03491, 0.8094, 0.03491, 0.8094, 0.03491, 0.8094, 0.03491, 0.8094, 0.03491, 0.8094, 0.03491, 0.8094, 0.03491, 0.8094, 0.03491, 0.8094, 0.03491, 0.8094, 0.03491, 0.8094, 0.03491, 0.8094, 0.03491, 0.8094, 0.03491, 0.8094, 0.03491, 0.8094, 0.03491, 0.8094, 0.03491, 0.8094, 0.03491, 0.8094, 0.03491, 0.8094, 0.03491, 0.8094, 0.03491, 0.8094, 0.03491, 0.8094, 0.03491, 0.8094, 0.03491, 0.8094, 0.03491, 0.8094, 0.03491, 0.8094, 0.03491, 0.8094, 0.03491, 0.8094, 0.03491, 0.8094, 0.03491, 0.8094, 0.03491, 0.8094, 0.03491, 0.8094, 0.03491, 0.8094, 0.03491, 0.8094, 0.03491, 0.8094, 0.03491, 0.8094, 0.03491, 0.8094, 0.03491, 0.8094, 0.03491, 0.8094, 0.03491, 0.8094, 0.03491, 0.8094, 0.03491, 0.8094, 0.03491, 0.8094, 0.03491, 0.8094, 0.03491, 0.8094, 0.03491, 0.8094, 0.03491, 0.8094, 0.03491, 0.8094, 0.03491, 0.8094, 0.03491, 0.8094, 0.03491, 0.8094, 0.03491, 0.8094, 0.03491, 0.8094, 0.03491, 0.8094, 0.03491, 0.8094, 0.03491, 0.8094, 0.03491, 0.8094, 0.03491, 0.8094, 0.03491, 0.8094, 0.03491, 0.8094, 0.03491, 0.8094, 0.03491, 0.8094, 0.03491, 0.8094, 0.03491, 0.8094, 0.03491, 0.8094, 0.03491, 0.8094, 0.03491, 0.8094, 0.03491, 0.8094, 0.03491, 0.8094, 0.03491, 0.8094, 0.03491, 0.8094, 0.03491, 0.8094, 0.03491, 0.8094, 0.03491, 0.8094, 0.03491, 0.8094, 0.03491, 0.8094, 0.03491, 0.8094, 0.03491, 0.8094, 0.03491, 0.8094, 0.03491, 0.8094, 0.03491, 0.8094, 0.03491, 0.8094, 0.03491, 0.8094, 0.03491, 0.8094, 0.03491, 0.8094, 0.03491, 0.8094, 0.03491, 0.8094, 0.03491, 0.8094, 0.03491, 0.8094, 0.03491, 0.8094, 0.03491, 0.8094, 0.03491, 0.8094, 0.03491, 0.8094, 0.03491, 0.8094, 0.03491, 0.8094, 0.03491, 0.8094, 0.03491, 0.8094, 0.03491, 0.8094, 0.03491, 0.8094, 0.03491, 0.8094, 0.03491, 0.8094, 0.03491, 0.8094, 0.03491, 0.8094, 0.03491, 0.8094, 0.03491, 0.8094, 0.03491, 0.8094, 0.03491, 0.8094, 0.03491, 0.8094, 0.03491, 0.8094, 0.03491, 0.8094, 0.03491, 0.8094, 0.03491, 0.8094, 0.03491, 0.8094, 0.03491, 0.8094, 0.03491, 0.8094, 0.03491, 0.8094, 0.03491, 0.8094, 0.03491, 0.8094, 0.03491, 0.8094, 0.03491, 0.8094, 0.03491, 0.8094, 0.03491, 0.8094, 0.03491, 0.8094, 0.03491, 0.8094, 0.03491, 0.8094, 0.03491, 0.8094, 0.03491, 0.8094, 0.03491, 0.8094, 0.03491, 0.8094, 0.03491, 0.8094, 0.03491, 0.8094, 0.03491, 0.8094, 0.03491, 0.8094, 0.03491, 0.8094, 0.03491, 0.8094, 0.03491, 0.8094, 0.03491, 0.8094, 0.03491, 0.8094, 0.03491, 0.8094, 0.03491, 0.8094, 0.03491, 0.8094, 0.03491, 0.8094, 0.03491, 0.8094, 0.03491, 0.8094, 0.03491, 0.8094, 0.03491, 0.8094, 0.03491, 0.8094, 0.03491, 0.8094, 0.03491, 0.8094, 0.03491, 0.8094, 0.03491, 0.8094, 0.03491, 0.8094, 0.03491, 0.8094, 0.03491, 0.8094, 0.03491, 0.8094, 0.03491, 0.8094, 0.03491, 0.8094, 0.03491, 0.8094, 0.03491, 0.8094, 0.03491, 0.8094, 0.03491, 0.8094, 0.03491, 0.8094, 0.03491, 0.8094, 0.03491, 0.8094, 0.03491, 0.8094, 0.03491, 0.8094, 0.03491, 0.8094, 0.03491, 0.8094, 0.03491, 0.8094, 0.03491, 0.8094, 0.03491, 0.8094, 0.03491, 0.8094, 0.03491, 0.8094, 0.03491, 0.8094, 0.03491, 0.8094, 0.03491, 0.8094, 0.03491, 0.8094, 0.03491, 0.8094, 0.03491, 0.8094, 0.03491, 0.8094, 0.03491, 0.8094, 0.03491, 0.8094, 0.03491, 0.8094, 0.03491, 0.8094, 0.03491, 0.8094, 0.03491, 0.8094, 0.03491, 0.8094, 0.03491, 0.8094, 0.03491, 0.8094, 0.03491, 0.8094, 0.03491, 0.8094, 0.03491, 0.8094, 0.03491, 0.8094, 0.03491, 0.8094, 0.03491, 0.8094, 0.03491, 0.8094, 0.03491, 0.8094, 0.03491, 0.8094, 0.03491, 0.8094, 0.03491, 0.8094, 0.03491, 0.8094, 0.03491, 0.8094, 0.03491, 0.8094, 0.03491, 0.8094, 0.03491, 0.8094, 0.03491, 0.8094, 0.03491, 0.8094, 0.03491, 0.8094, 0.03491, 0.8094, 0.03491, 0.8094, 0.03491, 0.8094, 0.03491, 0.8094, 0.03491, 0.8094, 0.03491, 0.8094, 0.03491, 0.8094, 0.03491, 0.8094, 0.03491, 0.8094, 0.03491, 0.8087, 0.1364, 0.8087, 0.1364, 0.8087, 0.1364, 0.8087, 0.1364, 0.8087, 0.1364, 0.8087, 0.1364, 0.8087, 0.1364, 0.8087, 0.1364, 0.8087, 0.1364, 0.8087, 0.1364, 0.8087, 0.1364, 0.8087, 0.1364, 0.8087, 0.1364, 0.8087, 0.1364, 0.8087, 0.1364, 0.8087, 0.1364, 0.8087, 0.1364, 0.8087, 0.1364, 0.8087, 0.1364, 0.8087, 0.1364, 0.8087, 0.1364, 0.8087, 0.1364, 0.8087, 0.1364, 0.8087, 0.1364, 0.8087, 0.1364, 0.8087, 0.1364, 0.8087, 0.1364, 0.8087, 0.1364, 0.8087, 0.1364, 0.8087, 0.1364, 0.8087, 0.1364, 0.8087, 0.1364, 0.8087, 0.1364, 0.8087, 0.1364, 0.8087, 0.1364, 0.8097, 0.03455, 0.8097, 0.03455, 0.8097, 0.03455, 0.8097, 0.03455, 0.8097, 0.03455, 0.8097, 0.03455, 0.8097, 0.03455, 0.8097, 0.03455, 0.8097, 0.03455, 0.8097, 0.03455, 0.8097, 0.03455, 0.8097, 0.03455, 0.8097, 0.03455, 0.8097, 0.03455, 0.8097, 0.03455, 0.8097, 0.03455, 0.8097, 0.03455, 0.8097, 0.03455, 0.8097, 0.03455, 0.8097, 0.03455, 0.8097, 0.03455, 0.8097, 0.03455, 0.8097, 0.03455, 0.8097, 0.03455, 0.8097, 0.03455, 0.8097, 0.03455, 0.8097, 0.03455, 0.8097, 0.03455, 0.8097, 0.03455, 0.8097, 0.03455, 0.8097, 0.03455, 0.8097, 0.03455, 0.8097, 0.03455, 0.8097, 0.03455, 0.8097, 0.03455, 0.8097, 0.03455, 0.8097, 0.03455, 0.8097, 0.03455, 0.8097, 0.03455, 0.8097, 0.03455, 0.8097, 0.03455, 0.8097, 0.03455, 0.8097, 0.03455, 0.8097, 0.03455, 0.8097, 0.03455, 0.8097, 0.03455, 0.8097, 0.03455, 0.8097, 0.03455, 0.8097, 0.03455, 0.8097, 0.03455, 0.8097, 0.03455, 0.8097, 0.03455, 0.8097, 0.03455, 0.8097, 0.03455, 0.8097, 0.03455, 0.8097, 0.03455, 0.8097, 0.03455, 0.8097, 0.03455, 0.8097, 0.03455, 0.8097, 0.03455, 0.8097, 0.03455, 0.8097, 0.03455, 0.8097, 0.03455, 0.8097, 0.03455, 0.8097, 0.03455, 0.8097, 0.03455, 0.8097, 0.03455, 0.8097, 0.03455, 0.8097, 0.03455, 0.8097, 0.03455, 0.8097, 0.03455, 0.8097, 0.03455, 0.8097, 0.03455, 0.8097, 0.03455, 0.8097, 0.03455, 0.8097, 0.03455, 0.8097, 0.03455, 0.8097, 0.03455, 0.8097, 0.03455, 0.8097, 0.03455, 0.8097, 0.03455, 0.8097, 0.03455, 0.8097, 0.03455, 0.8097, 0.03455, 0.8097, 0.03455, 0.8097, 0.03455, 0.8097, 0.03455, 0.8097, 0.03455, 0.8097, 0.03455, 0.8097, 0.03455, 0.8097, 0.03455, 0.8097, 0.03455, 0.8097, 0.03455, 0.8097, 0.03455, 0.8097, 0.03455, 0.8097, 0.03455, 0.8097, 0.03455, 0.8097, 0.03455, 0.8097, 0.03455, 0.8097, 0.03455, 0.8097, 0.03455, 0.8097, 0.03455, 0.8097, 0.03455, 0.8097, 0.03455, 0.8097, 0.03455, 0.8097, 0.03455, 0.8097, 0.03455, 0.8097, 0.03455, 0.8097, 0.03455, 0.8097, 0.03455, 0.8097, 0.03455, 0.8097, 0.03455, 0.8097, 0.03455, 0.8097, 0.03455, 0.8097, 0.03455, 0.8097, 0.03455, 0.8097, 0.03455, 0.8097, 0.03455, 0.8097, 0.03455, 0.8097, 0.03455, 0.8097, 0.03455, 0.8097, 0.03455, 0.8097, 0.03455, 0.8097, 0.03455, 0.8097, 0.03455, 0.8097, 0.03455, 0.8097, 0.03455, 0.8097, 0.03455, 0.8097, 0.03455, 0.8097, 0.03455, 0.8097, 0.03455, 0.8097, 0.03455, 0.8097, 0.03455, 0.8097, 0.03455, 0.8097, 0.03455, 0.8097, 0.03455, 0.8097, 0.03455, 0.8097, 0.03455, 0.8097, 0.03455, 0.8097, 0.03455, 0.8097, 0.03455, 0.8097, 0.03455, 0.8097, 0.03455, 0.8097, 0.03455, 0.8097, 0.03455, 0.8097, 0.03455, 0.8097, 0.03455, 0.8097, 0.03455, 0.8097, 0.03455, 0.8097, 0.03455, 0.8097, 0.03455, 0.8097, 0.03455, 0.8097, 0.03455, 0.8097, 0.03455, 0.8097, 0.03455, 0.8097, 0.03455, 0.8097, 0.03455, 0.8097, 0.03455, 0.8097, 0.03455, 0.8097, 0.03455, 0.8097, 0.03455, 0.8097, 0.03455, 0.8097, 0.03455, 0.8097, 0.03455, 0.8097, 0.03455, 0.8097, 0.03455, 0.8097, 0.03455, 0.8097, 0.03455, 0.8097, 0.03455, 0.8097, 0.03455, 0.8097, 0.03455, 0.8097, 0.03455, 0.8097, 0.03455, 0.8097, 0.03455, 0.8097, 0.03455, 0.8097, 0.03455, 0.8097, 0.03455, 0.8097, 0.03455, 0.8097, 0.03455, 0.8097, 0.03455, 0.8097, 0.03455, 0.8097, 0.03455, 0.8097, 0.03455, 0.8097, 0.03455, 0.8097, 0.03455, 0.8097, 0.03455, 0.8097, 0.03455, 0.8097, 0.03455, 0.8097, 0.03455, 0.8097, 0.03455, 0.8097, 0.03455, 0.8097, 0.03455, 0.8097, 0.03455, 0.8097, 0.03455, 0.8097, 0.03455, 0.8097, 0.03455, 0.8097, 0.03455, 0.8097, 0.03455, 0.8097, 0.03455, 0.8097, 0.03455, 0.8097, 0.03455, 0.8097, 0.03455, 0.8097, 0.03455, 0.8097, 0.03455, 0.8097, 0.03455, 0.8097, 0.03455, 0.8097, 0.03455, 0.8097, 0.03455, 0.8097, 0.03455, 0.8097, 0.03455, 0.8097, 0.03455, 0.8097, 0.03455, 0.8097, 0.03455, 0.8097, 0.03455, 0.8097, 0.03455, 0.8097, 0.03455, 0.8097, 0.03455, 0.8097, 0.03455, 0.8097, 0.03455, 0.8097, 0.03455, 0.8097, 0.03455, 0.8097, 0.03455, 0.8097, 0.03455, 0.8097, 0.03455, 0.8097, 0.03455, 0.8097, 0.03455, 0.8097, 0.03455, 0.8097, 0.03455, 0.8097, 0.03455, 0.8097, 0.03455, 0.8097, 0.03455, 0.8097, 0.03455, 0.8097, 0.03455, 0.8097, 0.03455, 0.8097, 0.03455, 0.8097, 0.03455, 0.8097, 0.03455, 0.8097, 0.03455, 0.8097, 0.03455, 0.8097, 0.03455, 0.8097, 0.03455, 0.8097, 0.03455, 0.8097, 0.03455, 0.8097, 0.03455])
me_cube_001.materials.append(mat_imphenziapixpal_001)
me_cube_001.update()

# ---- objects
ob_sphere = bpy.data.objects.new('Sphere', me_sphere_001)
ob_sphere_001 = bpy.data.objects.new('Sphere.001', me_sphere_003)
ob_sphere_002 = bpy.data.objects.new('Sphere.002', me_sphere_004)
ob_sphere_003 = bpy.data.objects.new('Sphere.003', me_sphere_005)
ob_sphere_004 = bpy.data.objects.new('Sphere.004', me_sphere_002)
ob_camera = bpy.data.objects.new('Camera', cam_camera)
ob_light = bpy.data.objects.new('Light', light_light)
ob_d6cube = bpy.data.objects.new('D6Cube', me_cube_001)

# ---- transforms, parenting, visibility, modifiers, constraints
ob_sphere.location = (1.617e-07, 0.0, 1.0)
ob_sphere.rotation_euler = (1.51e-07, 1.145e-07, 1.571)
ob_sphere_001.location = (0.0, 0.0, 1.0)
ob_sphere_001.rotation_euler = (1.304e-07, 2.063e-08, 1.571)
ob_sphere_002.location = (0.0, 0.0, 1.0)
ob_sphere_002.rotation_euler = (2.063e-08, -1.304e-07, 3.142)
ob_sphere_003.location = (0.0, 0.0, 1.0)
ob_sphere_003.rotation_euler = (-1.304e-07, -2.063e-08, 4.712)
ob_sphere_004.location = (1.617e-07, 0.0, 1.0)
ob_sphere_004.rotation_euler = (-1.51e-07, -1.145e-07, 4.712)
ob_camera.location = (7.359, -6.926, 4.958)
ob_camera.rotation_euler = (1.109, 0.0, 0.8149)
ob_camera.lock_rotations_4d = False
ob_camera.empty_display_type = 'ARROWS'
ob_camera.color = (0.0, 0.0, 0.0, 0.0)
ob_camera.display_type = 'WIRE'
ob_camera.lineart.crease_threshold = 0.0
ob_light.location = (4.076, 1.005, 5.904)
ob_light.rotation_euler = (0.6503, 0.05522, 1.866)
ob_light.lock_rotations_4d = False
ob_light.empty_display_type = 'ARROWS'
ob_light.color = (0.0, 0.0, 0.0, 0.0)
ob_light.lineart.crease_threshold = 0.0
ob_d6cube.location = (3.714e-08, 0.0, 0.5)
ob_d6cube.rotation_euler = (-3.142, 1.038e-14, 1.571)

# ---- collection membership
scene.collection.objects.link(ob_sphere)
scene.collection.objects.link(ob_sphere_001)
scene.collection.objects.link(ob_sphere_002)
scene.collection.objects.link(ob_sphere_003)
scene.collection.objects.link(ob_sphere_004)
col_extras.objects.link(ob_camera)
col_extras.objects.link(ob_light)
col_export.objects.link(ob_d6cube)

# ---- scene / render settings (as saved in the file)
scene.camera = ob_camera
scene.frame_start = 1; scene.frame_end = 250; scene.frame_set(1)
scene.render.engine = 'BLENDER_EEVEE_NEXT'
scene.cycles.sampling_pattern = 'TABULATED_SOBOL'
scene.view_settings.view_transform = 'Filmic'
bpy.context.view_layer.update()
